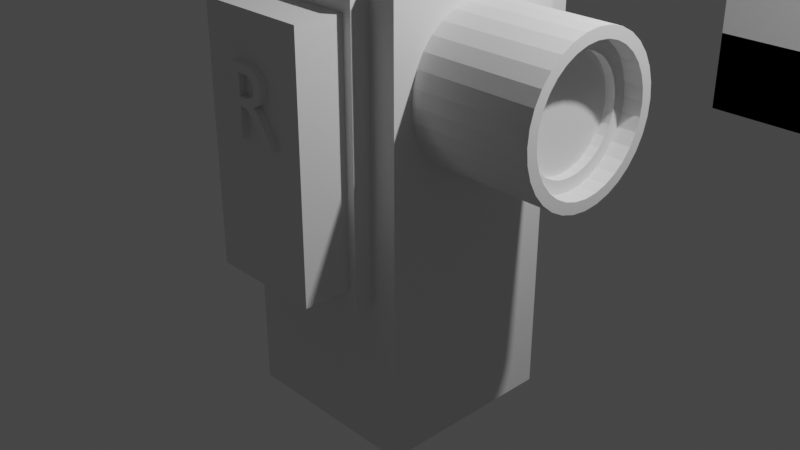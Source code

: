 # Source: Camara.blend  (saved by Blender 3.1.7; exported with 4.5.12 LTS)
import bpy
from mathutils import Matrix  # noqa: F401  (used for matrix-valued properties, if any)

bpy.ops.wm.read_factory_settings(use_empty=True)
scene = bpy.context.scene
scene.name = 'Scene'

# ---- collections
col_collection = bpy.data.collections.new('Collection'); scene.collection.children.link(col_collection)

# ---- world
world_world = bpy.data.worlds.new('World'); scene.world = world_world
world_world.use_nodes = True; world_world.node_tree.nodes.clear()
_N = world_world.node_tree.nodes; _L = world_world.node_tree.links
n0 = _N.new('ShaderNodeOutputWorld'); n0.name = 'World Output'; n0.location = (300, 300)
n1 = _N.new('ShaderNodeBackground'); n1.name = 'Background'; n1.location = (10, 300)
n1.inputs[0].default_value = (0.05088, 0.05088, 0.05088, 1.0)
_L.new(n1.outputs[0], n0.inputs[0])
n0.is_active_output = True
world_world.color = (0.05088, 0.05088, 0.05088)
world_world.use_sun_shadow = False
world_world.sun_shadow_jitter_overblur = 0.0

# ---- cameras
cam_camera = bpy.data.cameras.new('Camera')
cam_camera.clip_end = 100.0
cam_camera.ortho_scale = 7.314

# ---- lights
light_light = bpy.data.lights.new('Light', 'POINT')
light_light.transmission_factor = 0.0
light_light.energy = 1000.0
light_light.shadow_soft_size = 0.1
light_light.shadow_maximum_resolution = 0.006
light_light.use_absolute_resolution = True

# ---- meshes
me_cylinder = bpy.data.meshes.new('Cylinder')
me_cylinder.from_pydata([(0.0, 1.0, -1.0), (0.0, 1.0, 1.0), (0.1951, 0.9808, -1.0), (0.1951, 0.9808, 1.0), (0.3827, 0.9239, -1.0), (0.3827, 0.9239, 1.0), (0.5556, 0.8315, -1.0), (0.5556, 0.8315, 1.0), (0.7071, 0.7071, -1.0), (0.7071, 0.7071, 1.0), (0.8315, 0.5556, -1.0), (0.8315, 0.5556, 1.0), (0.9239, 0.3827, -1.0), (0.9239, 0.3827, 1.0), (0.9808, 0.1951, -1.0), (0.9808, 0.1951, 1.0), (1.0, -4.371e-08, -1.0), (1.0, -4.371e-08, 1.0), (0.9808, -0.1951, -1.0), (0.9808, -0.1951, 1.0), (0.9239, -0.3827, -1.0), (0.9239, -0.3827, 1.0), (0.8315, -0.5556, -1.0), (0.8315, -0.5556, 1.0), (0.7071, -0.7071, -1.0), (0.7071, -0.7071, 1.0), (0.5556, -0.8315, -1.0), (0.5556, -0.8315, 1.0), (0.3827, -0.9239, -1.0), (0.3827, -0.9239, 1.0), (0.1951, -0.9808, -1.0), (0.1951, -0.9808, 1.0), (-8.742e-08, -1.0, -1.0), (-8.742e-08, -1.0, 1.0), (-0.1951, -0.9808, -1.0), (-0.1951, -0.9808, 1.0), (-0.3827, -0.9239, -1.0), (-0.3827, -0.9239, 1.0), (-0.5556, -0.8315, -1.0), (-0.5556, -0.8315, 1.0), (-0.7071, -0.7071, -1.0), (-0.7071, -0.7071, 1.0), (-0.8315, -0.5556, -1.0), (-0.8315, -0.5556, 1.0), (-0.9239, -0.3827, -1.0), (-0.9239, -0.3827, 1.0), (-0.9808, -0.1951, -1.0), (-0.9808, -0.1951, 1.0), (-1.0, 1.192e-08, -1.0), (-1.0, 1.192e-08, 1.0), (-0.9808, 0.1951, -1.0), (-0.9808, 0.1951, 1.0), (-0.9239, 0.3827, -1.0), (-0.9239, 0.3827, 1.0), (-0.8315, 0.5556, -1.0), (-0.8315, 0.5556, 1.0), (-0.7071, 0.7071, -1.0), (-0.7071, 0.7071, 1.0), (-0.5556, 0.8315, -1.0), (-0.5556, 0.8315, 1.0), (-0.3827, 0.9239, -1.0), (-0.3827, 0.9239, 1.0), (-0.1951, 0.9808, -1.0), (-0.1951, 0.9808, 1.0), (8.111, -5.0, 0.0782), (-3.002, -3.887, 0.0782), (8.111, 5.0, 0.0782), (-3.002, 3.887, 0.0782), (8.111, -5.0, 20.08), (-1.889, -5.0, 20.08), (8.111, 5.0, 20.08), (-1.889, 5.0, 20.08), (-10.67, -3.887, 0.0782), (-10.67, 3.887, 0.0782), (-11.78, 5.0, 20.08), (-11.78, -5.0, 20.08), (-1.889, -5.0, 0.0782), (-1.889, 5.0, 0.0782), (-11.78, -5.0, 0.0782), (-11.78, 5.0, 0.0782), (2.216, 5.0, 0.0782), (2.216, -5.0, 0.0782), (2.216, 5.0, 20.08), (2.216, -5.0, 20.08), (-3.002, -3.887, 0.5837), (-3.002, 3.887, 0.5837), (-10.67, -3.887, 0.5837), (-10.67, 3.887, 0.5837), (-3.002, -3.887, 1.624), (-3.002, 3.887, 1.624), (-10.67, -3.887, 1.624), (-10.67, 3.887, 1.624), (-6.222, 3.5, 20.31), (-6.309, 2.973, 30.31), (-5.539, 3.433, 20.34), (-5.729, 2.916, 30.33), (-4.883, 3.234, 20.36), (-5.172, 2.747, 30.35), (-4.278, 2.91, 20.38), (-4.658, 2.472, 30.37), (-3.747, 2.475, 20.4), (-4.207, 2.102, 30.38), (-3.312, 1.944, 20.41), (-3.838, 1.652, 30.4), (-2.989, 1.339, 20.42), (-3.563, 1.138, 30.41), (-2.79, 0.6828, 20.43), (-3.394, 0.58, 30.41), (-2.722, -1.53e-07, 20.43), (-3.337, -1.372e-07, 30.41), (-2.79, -0.6828, 20.43), (-3.394, -0.58, 30.41), (-2.989, -1.339, 20.42), (-3.563, -1.138, 30.41), (-3.312, -1.944, 20.41), (-3.838, -1.652, 30.4), (-3.747, -2.475, 20.4), (-4.207, -2.102, 30.38), (-4.278, -2.91, 20.38), (-4.658, -2.472, 30.37), (-4.883, -3.234, 20.36), (-5.172, -2.747, 30.35), (-5.539, -3.433, 20.34), (-5.729, -2.916, 30.33), (-6.222, -3.5, 20.31), (-6.309, -2.973, 30.31), (-6.904, -3.433, 20.29), (-6.889, -2.916, 30.29), (-7.561, -3.234, 20.27), (-7.447, -2.747, 30.27), (-8.166, -2.91, 20.24), (-7.96, -2.472, 30.25), (-8.696, -2.475, 20.23), (-8.411, -2.102, 30.24), (-9.131, -1.944, 20.21), (-8.781, -1.652, 30.22), (-9.455, -1.339, 20.2), (-9.055, -1.138, 30.21), (-9.654, -0.6828, 20.19), (-9.224, -0.58, 30.21), (-9.721, 4.174e-08, 20.19), (-9.281, 4.174e-08, 30.21), (-9.654, 0.6828, 20.19), (-9.224, 0.58, 30.21), (-9.455, 1.339, 20.2), (-9.055, 1.138, 30.21), (-9.131, 1.944, 20.21), (-8.781, 1.652, 30.22), (-8.696, 2.475, 20.23), (-8.411, 2.102, 30.24), (-8.166, 2.91, 20.24), (-7.96, 2.472, 30.25), (-7.561, 3.234, 20.27), (-7.447, 2.747, 30.27), (-6.904, 3.433, 20.29), (-6.889, 2.916, 30.29), (-5.626, 3.433, 30.33), (-6.309, 3.5, 30.31), (-4.97, 3.234, 30.36), (-4.365, 2.91, 30.38), (-3.835, 2.475, 30.4), (-3.399, 1.944, 30.41), (-3.076, 1.339, 30.42), (-2.877, 0.6828, 30.43), (-2.81, -1.53e-07, 30.43), (-2.877, -0.6828, 30.43), (-3.076, -1.339, 30.42), (-3.399, -1.944, 30.41), (-3.835, -2.475, 30.4), (-4.365, -2.91, 30.38), (-4.97, -3.234, 30.36), (-5.626, -3.433, 30.33), (-6.309, -3.5, 30.31), (-6.992, -3.433, 30.29), (-7.648, -3.234, 30.26), (-8.253, -2.91, 30.24), (-8.784, -2.475, 30.22), (-9.219, -1.944, 30.21), (-9.542, -1.339, 30.2), (-9.741, -0.6828, 30.19), (-9.809, 4.174e-08, 30.19), (-9.741, 0.6828, 30.19), (-9.542, 1.339, 30.2), (-9.219, 1.944, 30.21), (-8.784, 2.475, 30.22), (-8.253, 2.91, 30.24), (-7.648, 3.234, 30.26), (-6.992, 3.433, 30.29), (-5.718, 2.916, 29.07), (-6.298, 2.973, 29.05), (-5.161, 2.747, 29.09), (-4.647, 2.472, 29.11), (-4.196, 2.102, 29.13), (-3.827, 1.652, 29.14), (-3.552, 1.138, 29.15), (-3.383, 0.58, 29.15), (-3.326, -1.372e-07, 29.16), (-3.383, -0.58, 29.15), (-3.552, -1.138, 29.15), (-3.827, -1.652, 29.14), (-4.196, -2.102, 29.13), (-4.647, -2.472, 29.11), (-5.161, -2.747, 29.09), (-5.718, -2.916, 29.07), (-6.298, -2.973, 29.05), (-6.878, -2.916, 29.03), (-7.436, -2.747, 29.01), (-7.949, -2.472, 29.0), (-8.4, -2.102, 28.98), (-8.77, -1.652, 28.97), (-9.044, -1.138, 28.96), (-9.213, -0.58, 28.95), (-9.27, 4.174e-08, 28.95), (-9.213, 0.58, 28.95), (-9.044, 1.138, 28.96), (-8.77, 1.652, 28.97), (-8.4, 2.102, 28.98), (-7.949, 2.472, 29.0), (-7.436, 2.747, 29.01), (-6.878, 2.916, 29.03)], [], [(0, 1, 3, 2), (2, 3, 5, 4), (4, 5, 7, 6), (6, 7, 9, 8), (8, 9, 11, 10), (10, 11, 13, 12), (12, 13, 15, 14), (14, 15, 17, 16), (16, 17, 19, 18), (18, 19, 21, 20), (20, 21, 23, 22), (22, 23, 25, 24), (24, 25, 27, 26), (26, 27, 29, 28), (28, 29, 31, 30), (30, 31, 33, 32), (32, 33, 35, 34), (34, 35, 37, 36), (36, 37, 39, 38), (38, 39, 41, 40), (40, 41, 43, 42), (42, 43, 45, 44), (44, 45, 47, 46), (46, 47, 49, 48), (48, 49, 51, 50), (50, 51, 53, 52), (52, 53, 55, 54), (54, 55, 57, 56), (56, 57, 59, 58), (58, 59, 61, 60), (3, 1, 63, 61, 59, 57, 55, 53, 51, 49, 47, 45, 43, 41, 39, 37, 35, 33, 31, 29, 27, 25, 23, 21, 19, 17, 15, 13, 11, 9, 7, 5), (60, 61, 63, 62), (62, 63, 1, 0), (0, 2, 4, 6, 8, 10, 12, 14, 16, 18, 20, 22, 24, 26, 28, 30, 32, 34, 36, 38, 40, 42, 44, 46, 48, 50, 52, 54, 56, 58, 60, 62), (64, 76, 77, 66), (66, 77, 71, 70), (70, 71, 69, 68), (68, 69, 76, 64), (70, 68, 83, 82), (76, 69, 75, 78), (74, 79, 78, 75), (71, 77, 79, 74), (69, 71, 74, 75), (65, 72, 86, 84), (65, 67, 77, 76), (73, 72, 78, 79), (72, 65, 76, 78), (67, 73, 79, 77), (80, 82, 83, 81), (68, 64, 81, 83), (66, 70, 82, 80), (64, 66, 80, 81), (84, 86, 90, 88), (67, 65, 84, 85), (73, 67, 85, 87), (72, 73, 87, 86), (89, 88, 90, 91), (85, 84, 88, 89), (87, 85, 89, 91), (86, 87, 91, 90), (92, 157, 156, 94), (94, 156, 158, 96), (96, 158, 159, 98), (98, 159, 160, 100), (100, 160, 161, 102), (102, 161, 162, 104), (104, 162, 163, 106), (106, 163, 164, 108), (108, 164, 165, 110), (110, 165, 166, 112), (112, 166, 167, 114), (114, 167, 168, 116), (116, 168, 169, 118), (118, 169, 170, 120), (120, 170, 171, 122), (122, 171, 172, 124), (124, 172, 173, 126), (126, 173, 174, 128), (128, 174, 175, 130), (130, 175, 176, 132), (132, 176, 177, 134), (134, 177, 178, 136), (136, 178, 179, 138), (138, 179, 180, 140), (140, 180, 181, 142), (142, 181, 182, 144), (144, 182, 183, 146), (146, 183, 184, 148), (148, 184, 185, 150), (150, 185, 186, 152), (123, 121, 202, 203), (152, 186, 187, 154), (154, 187, 157, 92), (92, 94, 96, 98, 100, 102, 104, 106, 108, 110, 112, 114, 116, 118, 120, 122, 124, 126, 128, 130, 132, 134, 136, 138, 140, 142, 144, 146, 148, 150, 152, 154), (93, 95, 156, 157), (95, 97, 158, 156), (97, 99, 159, 158), (99, 101, 160, 159), (101, 103, 161, 160), (103, 105, 162, 161), (105, 107, 163, 162), (107, 109, 164, 163), (109, 111, 165, 164), (111, 113, 166, 165), (113, 115, 167, 166), (115, 117, 168, 167), (117, 119, 169, 168), (119, 121, 170, 169), (121, 123, 171, 170), (123, 125, 172, 171), (125, 127, 173, 172), (127, 129, 174, 173), (129, 131, 175, 174), (131, 133, 176, 175), (133, 135, 177, 176), (135, 137, 178, 177), (137, 139, 179, 178), (139, 141, 180, 179), (141, 143, 181, 180), (143, 145, 182, 181), (145, 147, 183, 182), (147, 149, 184, 183), (149, 151, 185, 184), (151, 153, 186, 185), (153, 155, 187, 186), (155, 93, 157, 187), (188, 189, 219, 218, 217, 216, 215, 214, 213, 212, 211, 210, 209, 208, 207, 206, 205, 204, 203, 202, 201, 200, 199, 198, 197, 196, 195, 194, 193, 192, 191, 190), (97, 95, 188, 190), (151, 149, 216, 217), (125, 123, 203, 204), (99, 97, 190, 191), (153, 151, 217, 218), (127, 125, 204, 205), (101, 99, 191, 192), (155, 153, 218, 219), (129, 127, 205, 206), (103, 101, 192, 193), (93, 155, 219, 189), (131, 129, 206, 207), (105, 103, 193, 194), (133, 131, 207, 208), (107, 105, 194, 195), (135, 133, 208, 209), (109, 107, 195, 196), (137, 135, 209, 210), (111, 109, 196, 197), (139, 137, 210, 211), (113, 111, 197, 198), (141, 139, 211, 212), (115, 113, 198, 199), (143, 141, 212, 213), (117, 115, 199, 200), (145, 143, 213, 214), (119, 117, 200, 201), (147, 145, 214, 215), (121, 119, 201, 202), (95, 93, 189, 188), (149, 147, 215, 216)])
_uv = me_cylinder.uv_layers.new(name='UVMap')
_uv.uv.foreach_set('vector', [1.0, 0.5, 1.0, 1.0, 0.9688, 1.0, 0.9688, 0.5, 0.9688, 0.5, 0.9688, 1.0, 0.9375, 1.0, 0.9375, 0.5, 0.9375, 0.5, 0.9375, 1.0, 0.9062, 1.0, 0.9062, 0.5, 0.9062, 0.5, 0.9062, 1.0, 0.875, 1.0, 0.875, 0.5, 0.875, 0.5, 0.875, 1.0, 0.8438, 1.0, 0.8438, 0.5, 0.8438, 0.5, 0.8438, 1.0, 0.8125, 1.0, 0.8125, 0.5, 0.8125, 0.5, 0.8125, 1.0, 0.7812, 1.0, 0.7812, 0.5, 0.7812, 0.5, 0.7812, 1.0, 0.75, 1.0, 0.75, 0.5, 0.75, 0.5, 0.75, 1.0, 0.7188, 1.0, 0.7188, 0.5, 0.7188, 0.5, 0.7188, 1.0, 0.6875, 1.0, 0.6875, 0.5, 0.6875, 0.5, 0.6875, 1.0, 0.6562, 1.0, 0.6562, 0.5, 0.6562, 0.5, 0.6562, 1.0, 0.625, 1.0, 0.625, 0.5, 0.625, 0.5, 0.625, 1.0, 0.5938, 1.0, 0.5938, 0.5, 0.5938, 0.5, 0.5938, 1.0, 0.5625, 1.0, 0.5625, 0.5, 0.5625, 0.5, 0.5625, 1.0, 0.5312, 1.0, 0.5312, 0.5, 0.5312, 0.5, 0.5312, 1.0, 0.5, 1.0, 0.5, 0.5, 0.5, 0.5, 0.5, 1.0, 0.4688, 1.0, 0.4688, 0.5, 0.4688, 0.5, 0.4688, 1.0, 0.4375, 1.0, 0.4375, 0.5, 0.4375, 0.5, 0.4375, 1.0, 0.4062, 1.0, 0.4062, 0.5, 0.4062, 0.5, 0.4062, 1.0, 0.375, 1.0, 0.375, 0.5, 0.375, 0.5, 0.375, 1.0, 0.3438, 1.0, 0.3438, 0.5, 0.3438, 0.5, 0.3438, 1.0, 0.3125, 1.0, 0.3125, 0.5, 0.3125, 0.5, 0.3125, 1.0, 0.2812, 1.0, 0.2812, 0.5, 0.2812, 0.5, 0.2812, 1.0, 0.25, 1.0, 0.25, 0.5, 0.25, 0.5, 0.25, 1.0, 0.2188, 1.0, 0.2188, 0.5, 0.2188, 0.5, 0.2188, 1.0, 0.1875, 1.0, 0.1875, 0.5, 0.1875, 0.5, 0.1875, 1.0, 0.1562, 1.0, 0.1562, 0.5, 0.1562, 0.5, 0.1562, 1.0, 0.125, 1.0, 0.125, 0.5, 0.125, 0.5, 0.125, 1.0, 0.09375, 1.0, 0.09375, 0.5, 0.09375, 0.5, 0.09375, 1.0, 0.0625, 1.0, 0.0625, 0.5, 0.2968, 0.4854, 0.25, 0.49, 0.2032, 0.4854, 0.1582, 0.4717, 0.1167, 0.4496, 0.08029, 0.4197, 0.05045, 0.3833, 0.02827, 0.3418, 0.01461, 0.2968, 0.01, 0.25, 0.01461, 0.2032, 0.02827, 0.1582, 0.05045, 0.1167, 0.08029, 0.08029, 0.1167, 0.05045, 0.1582, 0.02827, 0.2032, 0.01461, 0.25, 0.01, 0.2968, 0.01461, 0.3418, 0.02827, 0.3833, 0.05045, 0.4197, 0.08029, 0.4496, 0.1167, 0.4717, 0.1582, 0.4854, 0.2032, 0.49, 0.25, 0.4854, 0.2968, 0.4717, 0.3418, 0.4496, 0.3833, 0.4197, 0.4197, 0.3833, 0.4496, 0.3418, 0.4717, 0.0625, 0.5, 0.0625, 1.0, 0.03125, 1.0, 0.03125, 0.5, 0.03125, 0.5, 0.03125, 1.0, 0.0, 1.0, 0.0, 0.5, 0.75, 0.49, 0.7968, 0.4854, 0.8418, 0.4717, 0.8833, 0.4496, 0.9197, 0.4197, 0.9496, 0.3833, 0.9717, 0.3418, 0.9854, 0.2968, 0.99, 0.25, 0.9854, 0.2032, 0.9717, 0.1582, 0.9496, 0.1167, 0.9197, 0.08029, 0.8833, 0.05045, 0.8418, 0.02827, 0.7968, 0.01461, 0.75, 0.01, 0.7032, 0.01461, 0.6582, 0.02827, 0.6167, 0.05045, 0.5803, 0.08029, 0.5504, 0.1167, 0.5283, 0.1582, 0.5146, 0.2032, 0.51, 0.25, 0.5146, 0.2968, 0.5283, 0.3418, 0.5504, 0.3833, 0.5803, 0.4197, 0.6167, 0.4496, 0.6582, 0.4717, 0.7032, 0.4854, 0.375, 0.0, 0.625, 0.0, 0.625, 0.25, 0.375, 0.25, 0.375, 0.25, 0.625, 0.25, 0.625, 0.5, 0.375, 0.5, 0.375, 0.5, 0.625, 0.5, 0.625, 0.75, 0.375, 0.75, 0.375, 0.75, 0.625, 0.75, 0.625, 1.0, 0.375, 1.0, 0.375, 0.5, 0.375, 0.75, 0.375, 0.75, 0.375, 0.5, 0.625, 1.0, 0.625, 0.75, 0.625, 0.75, 0.625, 1.0, 0.625, 0.5, 0.875, 0.5, 0.875, 0.75, 0.625, 0.75, 0.625, 0.5, 0.625, 0.25, 0.625, 0.25, 0.625, 0.5, 0.625, 0.75, 0.625, 0.5, 0.625, 0.5, 0.625, 0.75, 0.625, 0.02783, 0.625, 0.02783, 0.625, 0.02783, 0.625, 0.02783, 0.625, 0.02783, 0.625, 0.2222, 0.625, 0.25, 0.625, 0.0, 0.625, 0.2222, 0.625, 0.02783, 0.625, 0.0, 0.625, 0.25, 0.625, 0.02783, 0.625, 0.02783, 0.625, 0.0, 0.625, 0.0, 0.625, 0.2222, 0.625, 0.2222, 0.625, 0.25, 0.625, 0.25, 0.125, 0.5, 0.375, 0.5, 0.375, 0.75, 0.125, 0.75, 0.375, 0.75, 0.375, 1.0, 0.375, 1.0, 0.375, 0.75, 0.375, 0.25, 0.375, 0.5, 0.375, 0.5, 0.375, 0.25, 0.375, 0.0, 0.375, 0.25, 0.375, 0.25, 0.375, 0.0, 0.625, 0.02783, 0.625, 0.02783, 0.625, 0.02783, 0.625, 0.02783, 0.625, 0.2222, 0.625, 0.02783, 0.625, 0.02783, 0.625, 0.2222, 0.625, 0.2222, 0.625, 0.2222, 0.625, 0.2222, 0.625, 0.2222, 0.625, 0.02783, 0.625, 0.2222, 0.625, 0.2222, 0.625, 0.02783, 0.625, 0.2222, 0.625, 0.02783, 0.625, 0.02783, 0.625, 0.2222, 0.625, 0.2222, 0.625, 0.02783, 0.625, 0.02783, 0.625, 0.2222, 0.625, 0.2222, 0.625, 0.2222, 0.625, 0.2222, 0.625, 0.2222, 0.625, 0.02783, 0.625, 0.2222, 0.625, 0.2222, 0.625, 0.02783, 1.0, 0.5, 1.0, 1.0, 0.9688, 1.0, 0.9688, 0.5, 0.9688, 0.5, 0.9688, 1.0, 0.9375, 1.0, 0.9375, 0.5, 0.9375, 0.5, 0.9375, 1.0, 0.9062, 1.0, 0.9062, 0.5, 0.9062, 0.5, 0.9062, 1.0, 0.875, 1.0, 0.875, 0.5, 0.875, 0.5, 0.875, 1.0, 0.8438, 1.0, 0.8438, 0.5, 0.8438, 0.5, 0.8438, 1.0, 0.8125, 1.0, 0.8125, 0.5, 0.8125, 0.5, 0.8125, 1.0, 0.7812, 1.0, 0.7812, 0.5, 0.7812, 0.5, 0.7812, 1.0, 0.75, 1.0, 0.75, 0.5, 0.75, 0.5, 0.75, 1.0, 0.7188, 1.0, 0.7188, 0.5, 0.7188, 0.5, 0.7188, 1.0, 0.6875, 1.0, 0.6875, 0.5, 0.6875, 0.5, 0.6875, 1.0, 0.6562, 1.0, 0.6562, 0.5, 0.6562, 0.5, 0.6562, 1.0, 0.625, 1.0, 0.625, 0.5, 0.625, 0.5, 0.625, 1.0, 0.5938, 1.0, 0.5938, 0.5, 0.5938, 0.5, 0.5938, 1.0, 0.5625, 1.0, 0.5625, 0.5, 0.5625, 0.5, 0.5625, 1.0, 0.5312, 1.0, 0.5312, 0.5, 0.5312, 0.5, 0.5312, 1.0, 0.5, 1.0, 0.5, 0.5, 0.5, 0.5, 0.5, 1.0, 0.4688, 1.0, 0.4688, 0.5, 0.4688, 0.5, 0.4688, 1.0, 0.4375, 1.0, 0.4375, 0.5, 0.4375, 0.5, 0.4375, 1.0, 0.4062, 1.0, 0.4062, 0.5, 0.4062, 0.5, 0.4062, 1.0, 0.375, 1.0, 0.375, 0.5, 0.375, 0.5, 0.375, 1.0, 0.3438, 1.0, 0.3438, 0.5, 0.3438, 0.5, 0.3438, 1.0, 0.3125, 1.0, 0.3125, 0.5, 0.3125, 0.5, 0.3125, 1.0, 0.2812, 1.0, 0.2812, 0.5, 0.2812, 0.5, 0.2812, 1.0, 0.25, 1.0, 0.25, 0.5, 0.25, 0.5, 0.25, 1.0, 0.2188, 1.0, 0.2188, 0.5, 0.2188, 0.5, 0.2188, 1.0, 0.1875, 1.0, 0.1875, 0.5, 0.1875, 0.5, 0.1875, 1.0, 0.1562, 1.0, 0.1562, 0.5, 0.1562, 0.5, 0.1562, 1.0, 0.125, 1.0, 0.125, 0.5, 0.125, 0.5, 0.125, 1.0, 0.09375, 1.0, 0.09375, 0.5, 0.09375, 0.5, 0.09375, 1.0, 0.0625, 1.0, 0.0625, 0.5, 0.2898, 0.05006, 0.328, 0.06166, 0.328, 0.06166, 0.2898, 0.05006, 0.0625, 0.5, 0.0625, 1.0, 0.03125, 1.0, 0.03125, 0.5, 0.03125, 0.5, 0.03125, 1.0, 0.0, 1.0, 0.0, 0.5, 0.75, 0.49, 0.7968, 0.4854, 0.8418, 0.4717, 0.8833, 0.4496, 0.9197, 0.4197, 0.9496, 0.3833, 0.9717, 0.3418, 0.9854, 0.2968, 0.99, 0.25, 0.9854, 0.2032, 0.9717, 0.1582, 0.9496, 0.1167, 0.9197, 0.08029, 0.8833, 0.05045, 0.8418, 0.02827, 0.7968, 0.01461, 0.75, 0.01, 0.7032, 0.01461, 0.6582, 0.02827, 0.6167, 0.05045, 0.5803, 0.08029, 0.5504, 0.1167, 0.5283, 0.1582, 0.5146, 0.2032, 0.51, 0.25, 0.5146, 0.2968, 0.5283, 0.3418, 0.5504, 0.3833, 0.5803, 0.4197, 0.6167, 0.4496, 0.6582, 0.4717, 0.7032, 0.4854, 0.25, 0.4539, 0.2898, 0.4499, 0.2968, 0.4854, 0.25, 0.49, 0.2898, 0.4499, 0.328, 0.4383, 0.3418, 0.4717, 0.2968, 0.4854, 0.328, 0.4383, 0.3633, 0.4195, 0.3833, 0.4496, 0.3418, 0.4717, 0.3633, 0.4195, 0.3941, 0.3941, 0.4197, 0.4197, 0.3833, 0.4496, 0.3941, 0.3941, 0.4195, 0.3633, 0.4496, 0.3833, 0.4197, 0.4197, 0.4195, 0.3633, 0.4383, 0.328, 0.4717, 0.3418, 0.4496, 0.3833, 0.4383, 0.328, 0.4499, 0.2898, 0.4854, 0.2968, 0.4717, 0.3418, 0.4499, 0.2898, 0.4539, 0.25, 0.49, 0.25, 0.4854, 0.2968, 0.4539, 0.25, 0.4499, 0.2102, 0.4854, 0.2032, 0.49, 0.25, 0.4499, 0.2102, 0.4383, 0.172, 0.4717, 0.1582, 0.4854, 0.2032, 0.4383, 0.172, 0.4195, 0.1367, 0.4496, 0.1167, 0.4717, 0.1582, 0.4195, 0.1367, 0.3941, 0.1059, 0.4197, 0.08029, 0.4496, 0.1167, 0.3941, 0.1059, 0.3633, 0.0805, 0.3833, 0.05045, 0.4197, 0.08029, 0.3633, 0.0805, 0.328, 0.06166, 0.3418, 0.02827, 0.3833, 0.05045, 0.328, 0.06166, 0.2898, 0.05006, 0.2968, 0.01461, 0.3418, 0.02827, 0.2898, 0.05006, 0.25, 0.04615, 0.25, 0.01, 0.2968, 0.01461, 0.25, 0.04615, 0.2102, 0.05006, 0.2032, 0.01461, 0.25, 0.01, 0.2102, 0.05006, 0.172, 0.06166, 0.1582, 0.02827, 0.2032, 0.01461, 0.172, 0.06166, 0.1367, 0.0805, 0.1167, 0.05045, 0.1582, 0.02827, 0.1367, 0.0805, 0.1059, 0.1059, 0.08029, 0.08029, 0.1167, 0.05045, 0.1059, 0.1059, 0.0805, 0.1367, 0.05045, 0.1167, 0.08029, 0.08029, 0.0805, 0.1367, 0.06166, 0.172, 0.02827, 0.1582, 0.05045, 0.1167, 0.06166, 0.172, 0.05006, 0.2102, 0.01461, 0.2032, 0.02827, 0.1582, 0.05006, 0.2102, 0.04615, 0.25, 0.01, 0.25, 0.01461, 0.2032, 0.04615, 0.25, 0.05006, 0.2898, 0.01461, 0.2968, 0.01, 0.25, 0.05006, 0.2898, 0.06166, 0.328, 0.02827, 0.3418, 0.01461, 0.2968, 0.06166, 0.328, 0.0805, 0.3633, 0.05045, 0.3833, 0.02827, 0.3418, 0.0805, 0.3633, 0.1059, 0.3941, 0.08029, 0.4197, 0.05045, 0.3833, 0.1059, 0.3941, 0.1367, 0.4195, 0.1167, 0.4496, 0.08029, 0.4197, 0.1367, 0.4195, 0.172, 0.4383, 0.1582, 0.4717, 0.1167, 0.4496, 0.172, 0.4383, 0.2102, 0.4499, 0.2032, 0.4854, 0.1582, 0.4717, 0.2102, 0.4499, 0.25, 0.4539, 0.25, 0.49, 0.2032, 0.4854, 0.2898, 0.4499, 0.25, 0.4539, 0.2102, 0.4499, 0.172, 0.4383, 0.1367, 0.4195, 0.1059, 0.3941, 0.0805, 0.3633, 0.06166, 0.328, 0.05006, 0.2898, 0.04615, 0.25, 0.05006, 0.2102, 0.06166, 0.172, 0.0805, 0.1367, 0.1059, 0.1059, 0.1367, 0.0805, 0.172, 0.06166, 0.2102, 0.05006, 0.25, 0.04615, 0.2898, 0.05006, 0.328, 0.06166, 0.3633, 0.0805, 0.3941, 0.1059, 0.4195, 0.1367, 0.4383, 0.172, 0.4499, 0.2102, 0.4539, 0.25, 0.4499, 0.2898, 0.4383, 0.328, 0.4195, 0.3633, 0.3941, 0.3941, 0.3633, 0.4195, 0.328, 0.4383, 0.328, 0.4383, 0.2898, 0.4499, 0.2898, 0.4499, 0.328, 0.4383, 0.1367, 0.4195, 0.1059, 0.3941, 0.1059, 0.3941, 0.1367, 0.4195, 0.25, 0.04615, 0.2898, 0.05006, 0.2898, 0.05006, 0.25, 0.04615, 0.3633, 0.4195, 0.328, 0.4383, 0.328, 0.4383, 0.3633, 0.4195, 0.172, 0.4383, 0.1367, 0.4195, 0.1367, 0.4195, 0.172, 0.4383, 0.2102, 0.05006, 0.25, 0.04615, 0.25, 0.04615, 0.2102, 0.05006, 0.3941, 0.3941, 0.3633, 0.4195, 0.3633, 0.4195, 0.3941, 0.3941, 0.2102, 0.4499, 0.172, 0.4383, 0.172, 0.4383, 0.2102, 0.4499, 0.172, 0.06166, 0.2102, 0.05006, 0.2102, 0.05006, 0.172, 0.06166, 0.4195, 0.3633, 0.3941, 0.3941, 0.3941, 0.3941, 0.4195, 0.3633, 0.25, 0.4539, 0.2102, 0.4499, 0.2102, 0.4499, 0.25, 0.4539, 0.1367, 0.0805, 0.172, 0.06166, 0.172, 0.06166, 0.1367, 0.0805, 0.4383, 0.328, 0.4195, 0.3633, 0.4195, 0.3633, 0.4383, 0.328, 0.1059, 0.1059, 0.1367, 0.0805, 0.1367, 0.0805, 0.1059, 0.1059, 0.4499, 0.2898, 0.4383, 0.328, 0.4383, 0.328, 0.4499, 0.2898, 0.0805, 0.1367, 0.1059, 0.1059, 0.1059, 0.1059, 0.0805, 0.1367, 0.4539, 0.25, 0.4499, 0.2898, 0.4499, 0.2898, 0.4539, 0.25, 0.06166, 0.172, 0.0805, 0.1367, 0.0805, 0.1367, 0.06166, 0.172, 0.4499, 0.2102, 0.4539, 0.25, 0.4539, 0.25, 0.4499, 0.2102, 0.05006, 0.2102, 0.06166, 0.172, 0.06166, 0.172, 0.05006, 0.2102, 0.4383, 0.172, 0.4499, 0.2102, 0.4499, 0.2102, 0.4383, 0.172, 0.04615, 0.25, 0.05006, 0.2102, 0.05006, 0.2102, 0.04615, 0.25, 0.4195, 0.1367, 0.4383, 0.172, 0.4383, 0.172, 0.4195, 0.1367, 0.05006, 0.2898, 0.04615, 0.25, 0.04615, 0.25, 0.05006, 0.2898, 0.3941, 0.1059, 0.4195, 0.1367, 0.4195, 0.1367, 0.3941, 0.1059, 0.06166, 0.328, 0.05006, 0.2898, 0.05006, 0.2898, 0.06166, 0.328, 0.3633, 0.0805, 0.3941, 0.1059, 0.3941, 0.1059, 0.3633, 0.0805, 0.0805, 0.3633, 0.06166, 0.328, 0.06166, 0.328, 0.0805, 0.3633, 0.328, 0.06166, 0.3633, 0.0805, 0.3633, 0.0805, 0.328, 0.06166, 0.2898, 0.4499, 0.25, 0.4539, 0.25, 0.4539, 0.2898, 0.4499, 0.1059, 0.3941, 0.0805, 0.3633, 0.0805, 0.3633, 0.1059, 0.3941])
me_cylinder.update()
me_cube_003 = bpy.data.meshes.new('Cube.003')
me_cube_003.from_pydata([(-1.0, -1.0, -1.0), (-1.0, -1.0, 1.0), (-1.0, 1.0, -1.0), (-1.0, 1.0, 1.0), (1.0, -1.0, -1.0), (1.0, -1.0, 1.0), (1.0, 1.0, -1.0), (1.0, 1.0, 1.0), (-1.0, -1.0, 2.813), (-1.0, 1.0, 2.813), (1.0, 1.0, 2.813), (1.0, -1.0, 2.813), (-1.0, 1.0, -1.919), (-1.0, -1.0, -1.919), (1.0, 1.0, -1.919), (1.0, -1.0, -1.919), (-0.9809, 1.0, 1.0), (-0.9809, -1.0, 1.0), (-0.9809, -1.0, 2.813), (-0.9809, 1.0, 2.813), (-0.9809, 0.8709, 1.129), (-0.9809, -0.8709, 1.129), (-0.9809, -0.8709, 2.684), (-0.9809, 0.8709, 2.684), (-0.6047, -0.8709, 1.129), (-0.6047, 0.8709, 1.129), (-0.6047, 0.8709, 2.684), (-0.6047, -0.8709, 2.684), (-0.8547, -0.8709, 1.129), (-0.8547, 0.8709, 1.129), (-0.8547, 0.8709, 2.684), (-0.8547, -0.8709, 2.684)], [], [(0, 1, 3, 2), (2, 3, 7, 6), (6, 7, 5, 4), (4, 5, 1, 0), (4, 0, 13, 15), (21, 22, 27, 24), (10, 9, 8, 11), (1, 5, 11, 8), (7, 3, 9, 10), (5, 7, 10, 11), (12, 14, 15, 13), (2, 6, 14, 12), (0, 2, 12, 13), (6, 4, 15, 14), (3, 1, 17, 16), (1, 8, 18, 17), (8, 9, 19, 18), (9, 3, 16, 19), (16, 17, 21, 20), (17, 18, 22, 21), (18, 19, 23, 22), (19, 16, 20, 23), (24, 27, 31, 28), (20, 21, 24, 25), (22, 23, 26, 27), (23, 20, 25, 26), (29, 28, 31, 30), (25, 24, 28, 29), (27, 26, 30, 31), (26, 25, 29, 30)])
_uv = me_cube_003.uv_layers.new(name='UVMap')
_uv.uv.foreach_set('vector', [0.375, 0.0, 0.625, 0.0, 0.625, 0.25, 0.375, 0.25, 0.375, 0.25, 0.625, 0.25, 0.625, 0.5, 0.375, 0.5, 0.375, 0.5, 0.625, 0.5, 0.625, 0.75, 0.375, 0.75, 0.375, 0.75, 0.625, 0.75, 0.625, 1.0, 0.375, 1.0, 0.375, 0.75, 0.375, 1.0, 0.375, 1.0, 0.375, 0.75, 0.625, 0.01614, 0.625, 0.01614, 0.625, 0.01614, 0.625, 0.01614, 0.625, 0.5, 0.875, 0.5, 0.875, 0.75, 0.625, 0.75, 0.625, 1.0, 0.625, 0.75, 0.625, 0.75, 0.625, 1.0, 0.625, 0.5, 0.625, 0.25, 0.625, 0.25, 0.625, 0.5, 0.625, 0.75, 0.625, 0.5, 0.625, 0.5, 0.625, 0.75, 0.125, 0.5, 0.375, 0.5, 0.375, 0.75, 0.125, 0.75, 0.375, 0.25, 0.375, 0.5, 0.375, 0.5, 0.375, 0.25, 0.375, 0.0, 0.375, 0.25, 0.375, 0.25, 0.375, 0.0, 0.375, 0.5, 0.375, 0.75, 0.375, 0.75, 0.375, 0.5, 0.625, 0.25, 0.625, 0.0, 0.625, 0.0, 0.625, 0.25, 0.625, 0.0, 0.625, 0.0, 0.625, 0.0, 0.625, 0.0, 0.625, 0.0, 0.625, 0.25, 0.625, 0.25, 0.625, 0.0, 0.625, 0.25, 0.625, 0.25, 0.625, 0.25, 0.625, 0.25, 0.625, 0.25, 0.625, 0.0, 0.625, 0.01614, 0.625, 0.2339, 0.625, 0.0, 0.625, 0.0, 0.625, 0.01614, 0.625, 0.01614, 0.625, 0.0, 0.625, 0.25, 0.625, 0.2339, 0.625, 0.01614, 0.625, 0.25, 0.625, 0.25, 0.625, 0.2339, 0.625, 0.2339, 0.625, 0.01614, 0.625, 0.01614, 0.625, 0.01614, 0.625, 0.01614, 0.625, 0.2339, 0.625, 0.01614, 0.625, 0.01614, 0.625, 0.2339, 0.625, 0.01614, 0.625, 0.2339, 0.625, 0.2339, 0.625, 0.01614, 0.625, 0.2339, 0.625, 0.2339, 0.625, 0.2339, 0.625, 0.2339, 0.625, 0.2339, 0.625, 0.01614, 0.625, 0.01614, 0.625, 0.2339, 0.625, 0.2339, 0.625, 0.01614, 0.625, 0.01614, 0.625, 0.2339, 0.625, 0.01614, 0.625, 0.2339, 0.625, 0.2339, 0.625, 0.01614, 0.625, 0.2339, 0.625, 0.2339, 0.625, 0.2339, 0.625, 0.2339])
me_cube_003.update()
me_cylinder_003 = bpy.data.meshes.new('Cylinder.003')
me_cylinder_003.from_pydata([(-1.853e-07, 1.0, 7.48), (-1.661e-07, 1.0, 8.598), (0.1951, 0.9808, 7.48), (0.1951, 0.9808, 8.598), (0.3827, 0.9239, 7.48), (0.3827, 0.9239, 8.598), (0.5556, 0.8315, 7.48), (0.5556, 0.8315, 8.598), (0.7071, 0.7071, 7.48), (0.7071, 0.7071, 8.598), (0.8315, 0.5556, 7.48), (0.8315, 0.5556, 8.598), (0.9239, 0.3827, 7.48), (0.9239, 0.3827, 8.598), (0.9808, 0.1951, 7.48), (0.9808, 0.1951, 8.598), (1.0, -4.371e-08, 7.48), (1.0, -4.371e-08, 8.598), (0.9808, -0.1951, 7.48), (0.9808, -0.1951, 8.598), (0.9239, -0.3827, 7.48), (0.9239, -0.3827, 8.598), (0.8315, -0.5556, 7.48), (0.8315, -0.5556, 8.598), (0.7071, -0.7071, 7.48), (0.7071, -0.7071, 8.598), (0.5556, -0.8315, 7.48), (0.5556, -0.8315, 8.598), (0.3827, -0.9239, 7.48), (0.3827, -0.9239, 8.598), (0.1951, -0.9808, 7.48), (0.1951, -0.9808, 8.598), (-2.728e-07, -1.0, 7.48), (-2.535e-07, -1.0, 8.598), (-0.1951, -0.9808, 7.48), (-0.1951, -0.9808, 8.598), (-0.3827, -0.9239, 7.48), (-0.3827, -0.9239, 8.598), (-0.5556, -0.8315, 7.48), (-0.5556, -0.8315, 8.598), (-0.7071, -0.7071, 7.48), (-0.7071, -0.7071, 8.598), (-0.8315, -0.5556, 7.48), (-0.8315, -0.5556, 8.598), (-0.9239, -0.3827, 7.48), (-0.9239, -0.3827, 8.598), (-0.9808, -0.1951, 7.48), (-0.9808, -0.1951, 8.598), (-1.0, 1.192e-08, 7.48), (-1.0, 1.192e-08, 8.598), (-0.9808, 0.1951, 7.48), (-0.9808, 0.1951, 8.598), (-0.9239, 0.3827, 7.48), (-0.9239, 0.3827, 8.598), (-0.8315, 0.5556, 7.48), (-0.8315, 0.5556, 8.598), (-0.7071, 0.7071, 7.48), (-0.7071, 0.7071, 8.598), (-0.5556, 0.8315, 7.48), (-0.5556, 0.8315, 8.598), (-0.3827, 0.9239, 7.48), (-0.3827, 0.9239, 8.598), (-0.1951, 0.9808, 7.48), (-0.1951, 0.9808, 8.598), (-1.853e-07, 1.0, 7.48), (0.1951, 0.9808, 7.48), (0.1951, 0.9808, 8.598), (-1.661e-07, 1.0, 8.598), (0.3827, 0.9239, 7.48), (0.3827, 0.9239, 8.598), (0.5556, 0.8315, 7.48), (0.5556, 0.8315, 8.598), (0.7071, 0.7071, 7.48), (0.7071, 0.7071, 8.598), (0.8315, 0.5556, 7.48), (0.8315, 0.5556, 8.598), (0.9239, 0.3827, 7.48), (0.9239, 0.3827, 8.598), (0.9808, 0.1951, 7.48), (0.9808, 0.1951, 8.598), (1.0, -4.371e-08, 7.48), (1.0, -4.371e-08, 8.598), (0.9808, -0.1951, 7.48), (0.9808, -0.1951, 8.598), (0.9239, -0.3827, 7.48), (0.9239, -0.3827, 8.598), (0.8315, -0.5556, 7.48), (0.8315, -0.5556, 8.598), (0.7071, -0.7071, 7.48), (0.7071, -0.7071, 8.598), (0.5556, -0.8315, 7.48), (0.5556, -0.8315, 8.598), (0.3827, -0.9239, 7.48), (0.3827, -0.9239, 8.598), (0.1951, -0.9808, 7.48), (0.1951, -0.9808, 8.598), (-2.728e-07, -1.0, 7.48), (-2.535e-07, -1.0, 8.598), (-0.1951, -0.9808, 7.48), (-0.1951, -0.9808, 8.598), (-0.3827, -0.9239, 7.48), (-0.3827, -0.9239, 8.598), (-0.5556, -0.8315, 7.48), (-0.5556, -0.8315, 8.598), (-0.7071, -0.7071, 7.48), (-0.7071, -0.7071, 8.598), (-0.8315, -0.5556, 7.48), (-0.8315, -0.5556, 8.598), (-0.9239, -0.3827, 7.48), (-0.9239, -0.3827, 8.598), (-0.9808, -0.1951, 7.48), (-0.9808, -0.1951, 8.598), (-1.0, 1.192e-08, 7.48), (-1.0, 1.192e-08, 8.598), (-0.9808, 0.1951, 7.48), (-0.9808, 0.1951, 8.598), (-0.9239, 0.3827, 7.48), (-0.9239, 0.3827, 8.598), (-0.8315, 0.5556, 7.48), (-0.8315, 0.5556, 8.598), (-0.7071, 0.7071, 7.48), (-0.7071, 0.7071, 8.598), (-0.5556, 0.8315, 7.48), (-0.5556, 0.8315, 8.598), (-0.3827, 0.9239, 7.48), (-0.3827, 0.9239, 8.598), (-0.1951, 0.9808, 7.48), (-0.1951, 0.9808, 8.598), (-2.306e-07, 0.6443, 7.48), (0.1257, 0.6319, 7.48), (0.2466, 0.5953, 7.48), (0.358, 0.5357, 7.48), (0.4556, 0.4556, 7.48), (0.5357, 0.358, 7.48), (0.5953, 0.2466, 7.48), (0.6319, 0.1257, 7.48), (0.6443, -3.306e-08, 7.48), (0.6319, -0.1257, 7.48), (0.5953, -0.2466, 7.48), (0.5357, -0.358, 7.48), (0.4556, -0.4556, 7.48), (0.358, -0.5357, 7.48), (0.2466, -0.5953, 7.48), (0.1257, -0.6319, 7.48), (-2.515e-07, -0.6443, 7.48), (-0.1257, -0.6319, 7.48), (-0.2466, -0.5953, 7.48), (-0.358, -0.5357, 7.48), (-0.4556, -0.4556, 7.48), (-0.5357, -0.358, 7.48), (-0.5953, -0.2466, 7.48), (-0.6319, -0.1257, 7.48), (-0.6443, 1.192e-08, 7.48), (-0.6319, 0.1257, 7.48), (-0.5953, 0.2466, 7.48), (-0.5357, 0.358, 7.48), (-0.4556, 0.4556, 7.48), (-0.358, 0.5357, 7.48), (-0.2466, 0.5953, 7.48), (-0.1257, 0.6319, 7.48), (-2.556e-07, 0.6443, 8.567), (0.1257, 0.6319, 8.567), (-0.1257, 0.6319, 8.567), (0.2466, 0.5953, 8.567), (0.358, 0.5357, 8.567), (0.4556, 0.4556, 8.567), (0.5357, 0.358, 8.567), (0.5953, 0.2466, 8.567), (0.6319, 0.1257, 8.567), (0.6443, -3.306e-08, 8.567), (0.6319, -0.1257, 8.567), (0.5953, -0.2466, 8.567), (0.5357, -0.358, 8.567), (0.4556, -0.4556, 8.567), (0.358, -0.5357, 8.567), (0.2466, -0.5953, 8.567), (0.1257, -0.6319, 8.567), (-2.765e-07, -0.6443, 8.567), (-0.1257, -0.6319, 8.567), (-0.2466, -0.5953, 8.567), (-0.358, -0.5357, 8.567), (-0.4556, -0.4556, 8.567), (-0.5357, -0.358, 8.567), (-0.5953, -0.2466, 8.567), (-0.6319, -0.1257, 8.567), (-0.6443, 1.192e-08, 8.567), (-0.6319, 0.1257, 8.567), (-0.5953, 0.2466, 8.567), (-0.5357, 0.358, 8.567), (-0.4556, 0.4556, 8.567), (-0.358, 0.5357, 8.567), (-0.2466, 0.5953, 8.567), (-1.038e-07, 1.0, 8.222), (0.1951, 0.9808, 8.222), (0.3827, 0.9239, 8.222), (0.5556, 0.8315, 8.222), (0.7071, 0.7071, 8.222), (0.8315, 0.5556, 8.222), (0.9239, 0.3827, 8.222), (0.9808, 0.1951, 8.222), (1.0, -4.371e-08, 8.222), (0.9808, -0.1951, 8.222), (0.9239, -0.3827, 8.222), (0.8315, -0.5556, 8.222), (0.7071, -0.7071, 8.222), (0.5556, -0.8315, 8.222), (0.3827, -0.9239, 8.222), (0.1951, -0.9808, 8.222), (-1.913e-07, -1.0, 8.222), (-0.1951, -0.9808, 8.222), (-0.3827, -0.9239, 8.222), (-0.5556, -0.8315, 8.222), (-0.7071, -0.7071, 8.222), (-0.8315, -0.5556, 8.222), (-0.9239, -0.3827, 8.222), (-0.9808, -0.1951, 8.222), (-1.0, 1.192e-08, 8.222), (-0.9808, 0.1951, 8.222), (-0.9239, 0.3827, 8.222), (-0.8315, 0.5556, 8.222), (-0.7071, 0.7071, 8.222), (-0.5556, 0.8315, 8.222), (-0.3827, 0.9239, 8.222), (-0.1951, 0.9808, 8.222)], [], [(0, 2, 3, 1), (2, 4, 5, 3), (4, 6, 7, 5), (6, 8, 9, 7), (8, 10, 11, 9), (10, 12, 13, 11), (12, 14, 15, 13), (14, 16, 17, 15), (16, 18, 19, 17), (18, 20, 21, 19), (20, 22, 23, 21), (22, 24, 25, 23), (24, 26, 27, 25), (26, 28, 29, 27), (28, 30, 31, 29), (30, 32, 33, 31), (32, 34, 35, 33), (34, 36, 37, 35), (36, 38, 39, 37), (38, 40, 41, 39), (40, 42, 43, 41), (42, 44, 45, 43), (44, 46, 47, 45), (46, 48, 49, 47), (48, 50, 51, 49), (50, 52, 53, 51), (52, 54, 55, 53), (54, 56, 57, 55), (56, 58, 59, 57), (58, 60, 61, 59), (3, 5, 7, 9, 11, 13, 15, 17, 19, 21, 23, 25, 27, 29, 31, 33, 35, 37, 39, 41, 43, 45, 47, 49, 51, 53, 55, 57, 59, 61, 63, 1), (60, 62, 63, 61), (62, 0, 1, 63), (18, 16, 200, 201), (64, 67, 66, 65), (65, 66, 69, 68), (68, 69, 71, 70), (70, 71, 73, 72), (72, 73, 75, 74), (74, 75, 77, 76), (76, 77, 79, 78), (78, 79, 81, 80), (80, 81, 83, 82), (82, 83, 85, 84), (84, 85, 87, 86), (86, 87, 89, 88), (88, 89, 91, 90), (90, 91, 93, 92), (92, 93, 95, 94), (94, 95, 97, 96), (96, 97, 99, 98), (98, 99, 101, 100), (100, 101, 103, 102), (102, 103, 105, 104), (104, 105, 107, 106), (106, 107, 109, 108), (108, 109, 111, 110), (110, 111, 113, 112), (112, 113, 115, 114), (114, 115, 117, 116), (116, 117, 119, 118), (118, 119, 121, 120), (120, 121, 123, 122), (122, 123, 125, 124), (66, 67, 127, 125, 123, 121, 119, 117, 115, 113, 111, 109, 107, 105, 103, 101, 99, 97, 95, 93, 91, 89, 87, 85, 83, 81, 79, 77, 75, 73, 71, 69), (124, 125, 127, 126), (126, 127, 67, 64), (149, 150, 183, 182), (64, 65, 129, 128), (65, 68, 130, 129), (68, 70, 131, 130), (70, 72, 132, 131), (72, 74, 133, 132), (74, 76, 134, 133), (76, 78, 135, 134), (78, 80, 136, 135), (80, 82, 137, 136), (82, 84, 138, 137), (84, 86, 139, 138), (86, 88, 140, 139), (88, 90, 141, 140), (90, 92, 142, 141), (92, 94, 143, 142), (94, 96, 144, 143), (96, 98, 145, 144), (98, 100, 146, 145), (100, 102, 147, 146), (102, 104, 148, 147), (104, 106, 149, 148), (106, 108, 150, 149), (108, 110, 151, 150), (110, 112, 152, 151), (112, 114, 153, 152), (114, 116, 154, 153), (116, 118, 155, 154), (118, 120, 156, 155), (120, 122, 157, 156), (122, 124, 158, 157), (124, 126, 159, 158), (126, 64, 128, 159), (160, 161, 163, 164, 165, 166, 167, 168, 169, 170, 171, 172, 173, 174, 175, 176, 177, 178, 179, 180, 181, 182, 183, 184, 185, 186, 187, 188, 189, 190, 191, 162), (136, 137, 170, 169), (150, 151, 184, 183), (137, 138, 171, 170), (151, 152, 185, 184), (138, 139, 172, 171), (152, 153, 186, 185), (139, 140, 173, 172), (153, 154, 187, 186), (140, 141, 174, 173), (128, 129, 161, 160), (154, 155, 188, 187), (141, 142, 175, 174), (159, 128, 160, 162), (155, 156, 189, 188), (142, 143, 176, 175), (129, 130, 163, 161), (156, 157, 190, 189), (143, 144, 177, 176), (130, 131, 164, 163), (157, 158, 191, 190), (144, 145, 178, 177), (131, 132, 165, 164), (158, 159, 162, 191), (145, 146, 179, 178), (132, 133, 166, 165), (146, 147, 180, 179), (133, 134, 167, 166), (147, 148, 181, 180), (134, 135, 168, 167), (148, 149, 182, 181), (135, 136, 169, 168), (192, 223, 222, 221, 220, 219, 218, 217, 216, 215, 214, 213, 212, 211, 210, 209, 208, 207, 206, 205, 204, 203, 202, 201, 200, 199, 198, 197, 196, 195, 194, 193), (36, 34, 209, 210), (54, 52, 218, 219), (10, 8, 196, 197), (28, 26, 205, 206), (46, 44, 214, 215), (2, 0, 192, 193), (0, 62, 223, 192), (20, 18, 201, 202), (38, 36, 210, 211), (56, 54, 219, 220), (12, 10, 197, 198), (30, 28, 206, 207), (48, 46, 215, 216), (4, 2, 193, 194), (22, 20, 202, 203), (40, 38, 211, 212), (58, 56, 220, 221), (14, 12, 198, 199), (32, 30, 207, 208), (50, 48, 216, 217), (6, 4, 194, 195), (24, 22, 203, 204), (42, 40, 212, 213), (60, 58, 221, 222), (16, 14, 199, 200), (34, 32, 208, 209), (52, 50, 217, 218), (8, 6, 195, 196), (26, 24, 204, 205), (44, 42, 213, 214), (62, 60, 222, 223)])
_uv = me_cylinder_003.uv_layers.new(name='UVMap')
_uv.uv.foreach_set('vector', [1.0, 0.5, 0.9688, 0.5, 0.9688, 1.0, 1.0, 1.0, 0.9688, 0.5, 0.9375, 0.5, 0.9375, 1.0, 0.9688, 1.0, 0.9375, 0.5, 0.9062, 0.5, 0.9062, 1.0, 0.9375, 1.0, 0.9062, 0.5, 0.875, 0.5, 0.875, 1.0, 0.9062, 1.0, 0.875, 0.5, 0.8438, 0.5, 0.8438, 1.0, 0.875, 1.0, 0.8438, 0.5, 0.8125, 0.5, 0.8125, 1.0, 0.8438, 1.0, 0.8125, 0.5, 0.7812, 0.5, 0.7812, 1.0, 0.8125, 1.0, 0.7812, 0.5, 0.75, 0.5, 0.75, 1.0, 0.7812, 1.0, 0.75, 0.5, 0.7188, 0.5, 0.7188, 1.0, 0.75, 1.0, 0.7188, 0.5, 0.6875, 0.5, 0.6875, 1.0, 0.7188, 1.0, 0.6875, 0.5, 0.6562, 0.5, 0.6562, 1.0, 0.6875, 1.0, 0.6562, 0.5, 0.625, 0.5, 0.625, 1.0, 0.6562, 1.0, 0.625, 0.5, 0.5938, 0.5, 0.5938, 1.0, 0.625, 1.0, 0.5938, 0.5, 0.5625, 0.5, 0.5625, 1.0, 0.5938, 1.0, 0.5625, 0.5, 0.5312, 0.5, 0.5312, 1.0, 0.5625, 1.0, 0.5312, 0.5, 0.5, 0.5, 0.5, 1.0, 0.5312, 1.0, 0.5, 0.5, 0.4688, 0.5, 0.4688, 1.0, 0.5, 1.0, 0.4688, 0.5, 0.4375, 0.5, 0.4375, 1.0, 0.4688, 1.0, 0.4375, 0.5, 0.4062, 0.5, 0.4062, 1.0, 0.4375, 1.0, 0.4062, 0.5, 0.375, 0.5, 0.375, 1.0, 0.4062, 1.0, 0.375, 0.5, 0.3438, 0.5, 0.3438, 1.0, 0.375, 1.0, 0.3438, 0.5, 0.3125, 0.5, 0.3125, 1.0, 0.3438, 1.0, 0.3125, 0.5, 0.2812, 0.5, 0.2812, 1.0, 0.3125, 1.0, 0.2812, 0.5, 0.25, 0.5, 0.25, 1.0, 0.2812, 1.0, 0.25, 0.5, 0.2188, 0.5, 0.2188, 1.0, 0.25, 1.0, 0.2188, 0.5, 0.1875, 0.5, 0.1875, 1.0, 0.2188, 1.0, 0.1875, 0.5, 0.1562, 0.5, 0.1562, 1.0, 0.1875, 1.0, 0.1562, 0.5, 0.125, 0.5, 0.125, 1.0, 0.1562, 1.0, 0.125, 0.5, 0.09375, 0.5, 0.09375, 1.0, 0.125, 1.0, 0.09375, 0.5, 0.0625, 0.5, 0.0625, 1.0, 0.09375, 1.0, 0.2968, 0.4854, 0.3418, 0.4717, 0.3833, 0.4496, 0.4197, 0.4197, 0.4496, 0.3833, 0.4717, 0.3418, 0.4854, 0.2968, 0.49, 0.25, 0.4854, 0.2032, 0.4717, 0.1582, 0.4496, 0.1167, 0.4197, 0.08029, 0.3833, 0.05045, 0.3418, 0.02827, 0.2968, 0.01461, 0.25, 0.01, 0.2032, 0.01461, 0.1582, 0.02827, 0.1167, 0.05045, 0.08029, 0.08029, 0.05045, 0.1167, 0.02827, 0.1582, 0.01461, 0.2032, 0.01, 0.25, 0.01461, 0.2968, 0.02827, 0.3418, 0.05045, 0.3833, 0.08029, 0.4197, 0.1167, 0.4496, 0.1582, 0.4717, 0.2032, 0.4854, 0.25, 0.49, 0.0625, 0.5, 0.03125, 0.5, 0.03125, 1.0, 0.0625, 1.0, 0.03125, 0.5, 0.0, 0.5, 0.0, 1.0, 0.03125, 1.0, 0.7188, 0.5, 0.75, 0.5, 0.75, 0.5, 0.7188, 0.5, 1.0, 0.5, 1.0, 1.0, 0.9688, 1.0, 0.9688, 0.5, 0.9688, 0.5, 0.9688, 1.0, 0.9375, 1.0, 0.9375, 0.5, 0.9375, 0.5, 0.9375, 1.0, 0.9062, 1.0, 0.9062, 0.5, 0.9062, 0.5, 0.9062, 1.0, 0.875, 1.0, 0.875, 0.5, 0.875, 0.5, 0.875, 1.0, 0.8438, 1.0, 0.8438, 0.5, 0.8438, 0.5, 0.8438, 1.0, 0.8125, 1.0, 0.8125, 0.5, 0.8125, 0.5, 0.8125, 1.0, 0.7812, 1.0, 0.7812, 0.5, 0.7812, 0.5, 0.7812, 1.0, 0.75, 1.0, 0.75, 0.5, 0.75, 0.5, 0.75, 1.0, 0.7188, 1.0, 0.7188, 0.5, 0.7188, 0.5, 0.7188, 1.0, 0.6875, 1.0, 0.6875, 0.5, 0.6875, 0.5, 0.6875, 1.0, 0.6562, 1.0, 0.6562, 0.5, 0.6562, 0.5, 0.6562, 1.0, 0.625, 1.0, 0.625, 0.5, 0.625, 0.5, 0.625, 1.0, 0.5938, 1.0, 0.5938, 0.5, 0.5938, 0.5, 0.5938, 1.0, 0.5625, 1.0, 0.5625, 0.5, 0.5625, 0.5, 0.5625, 1.0, 0.5312, 1.0, 0.5312, 0.5, 0.5312, 0.5, 0.5312, 1.0, 0.5, 1.0, 0.5, 0.5, 0.5, 0.5, 0.5, 1.0, 0.4688, 1.0, 0.4688, 0.5, 0.4688, 0.5, 0.4688, 1.0, 0.4375, 1.0, 0.4375, 0.5, 0.4375, 0.5, 0.4375, 1.0, 0.4062, 1.0, 0.4062, 0.5, 0.4062, 0.5, 0.4062, 1.0, 0.375, 1.0, 0.375, 0.5, 0.375, 0.5, 0.375, 1.0, 0.3438, 1.0, 0.3438, 0.5, 0.3438, 0.5, 0.3438, 1.0, 0.3125, 1.0, 0.3125, 0.5, 0.3125, 0.5, 0.3125, 1.0, 0.2812, 1.0, 0.2812, 0.5, 0.2812, 0.5, 0.2812, 1.0, 0.25, 1.0, 0.25, 0.5, 0.25, 0.5, 0.25, 1.0, 0.2188, 1.0, 0.2188, 0.5, 0.2188, 0.5, 0.2188, 1.0, 0.1875, 1.0, 0.1875, 0.5, 0.1875, 0.5, 0.1875, 1.0, 0.1562, 1.0, 0.1562, 0.5, 0.1562, 0.5, 0.1562, 1.0, 0.125, 1.0, 0.125, 0.5, 0.125, 0.5, 0.125, 1.0, 0.09375, 1.0, 0.09375, 0.5, 0.09375, 0.5, 0.09375, 1.0, 0.0625, 1.0, 0.0625, 0.5, 0.2968, 0.4854, 0.25, 0.49, 0.2032, 0.4854, 0.1582, 0.4717, 0.1167, 0.4496, 0.08029, 0.4197, 0.05045, 0.3833, 0.02827, 0.3418, 0.01461, 0.2968, 0.01, 0.25, 0.01461, 0.2032, 0.02827, 0.1582, 0.05045, 0.1167, 0.08029, 0.08029, 0.1167, 0.05045, 0.1582, 0.02827, 0.2032, 0.01461, 0.25, 0.01, 0.2968, 0.01461, 0.3418, 0.02827, 0.3833, 0.05045, 0.4197, 0.08029, 0.4496, 0.1167, 0.4717, 0.1582, 0.4854, 0.2032, 0.49, 0.25, 0.4854, 0.2968, 0.4717, 0.3418, 0.4496, 0.3833, 0.4197, 0.4197, 0.3833, 0.4496, 0.3418, 0.4717, 0.0625, 0.5, 0.0625, 1.0, 0.03125, 1.0, 0.03125, 0.5, 0.03125, 0.5, 0.03125, 1.0, 0.0, 1.0, 0.0, 0.5, 0.6214, 0.1641, 0.6071, 0.1908, 0.6071, 0.1908, 0.6214, 0.1641, 0.75, 0.49, 0.7968, 0.4854, 0.7802, 0.4017, 0.75, 0.4046, 0.7968, 0.4854, 0.8418, 0.4717, 0.8092, 0.3929, 0.7802, 0.4017, 0.8418, 0.4717, 0.8833, 0.4496, 0.8359, 0.3786, 0.8092, 0.3929, 0.8833, 0.4496, 0.9197, 0.4197, 0.8593, 0.3593, 0.8359, 0.3786, 0.9197, 0.4197, 0.9496, 0.3833, 0.8786, 0.3359, 0.8593, 0.3593, 0.9496, 0.3833, 0.9717, 0.3418, 0.8929, 0.3092, 0.8786, 0.3359, 0.9717, 0.3418, 0.9854, 0.2968, 0.9017, 0.2802, 0.8929, 0.3092, 0.9854, 0.2968, 0.99, 0.25, 0.9046, 0.25, 0.9017, 0.2802, 0.99, 0.25, 0.9854, 0.2032, 0.9017, 0.2198, 0.9046, 0.25, 0.9854, 0.2032, 0.9717, 0.1582, 0.8929, 0.1908, 0.9017, 0.2198, 0.9717, 0.1582, 0.9496, 0.1167, 0.8786, 0.1641, 0.8929, 0.1908, 0.9496, 0.1167, 0.9197, 0.08029, 0.8593, 0.1407, 0.8786, 0.1641, 0.9197, 0.08029, 0.8833, 0.05045, 0.8359, 0.1214, 0.8593, 0.1407, 0.8833, 0.05045, 0.8418, 0.02827, 0.8092, 0.1071, 0.8359, 0.1214, 0.8418, 0.02827, 0.7968, 0.01461, 0.7802, 0.09834, 0.8092, 0.1071, 0.7968, 0.01461, 0.75, 0.01, 0.75, 0.09537, 0.7802, 0.09834, 0.75, 0.01, 0.7032, 0.01461, 0.7198, 0.09834, 0.75, 0.09537, 0.7032, 0.01461, 0.6582, 0.02827, 0.6908, 0.1071, 0.7198, 0.09834, 0.6582, 0.02827, 0.6167, 0.05045, 0.6641, 0.1214, 0.6908, 0.1071, 0.6167, 0.05045, 0.5803, 0.08029, 0.6407, 0.1407, 0.6641, 0.1214, 0.5803, 0.08029, 0.5504, 0.1167, 0.6214, 0.1641, 0.6407, 0.1407, 0.5504, 0.1167, 0.5283, 0.1582, 0.6071, 0.1908, 0.6214, 0.1641, 0.5283, 0.1582, 0.5146, 0.2032, 0.5983, 0.2198, 0.6071, 0.1908, 0.5146, 0.2032, 0.51, 0.25, 0.5954, 0.25, 0.5983, 0.2198, 0.51, 0.25, 0.5146, 0.2968, 0.5983, 0.2802, 0.5954, 0.25, 0.5146, 0.2968, 0.5283, 0.3418, 0.6071, 0.3092, 0.5983, 0.2802, 0.5283, 0.3418, 0.5504, 0.3833, 0.6214, 0.3359, 0.6071, 0.3092, 0.5504, 0.3833, 0.5803, 0.4197, 0.6407, 0.3593, 0.6214, 0.3359, 0.5803, 0.4197, 0.6167, 0.4496, 0.6641, 0.3786, 0.6407, 0.3593, 0.6167, 0.4496, 0.6582, 0.4717, 0.6908, 0.3929, 0.6641, 0.3786, 0.6582, 0.4717, 0.7032, 0.4854, 0.7198, 0.4017, 0.6908, 0.3929, 0.7032, 0.4854, 0.75, 0.49, 0.75, 0.4046, 0.7198, 0.4017, 0.75, 0.4046, 0.7802, 0.4017, 0.8092, 0.3929, 0.8359, 0.3786, 0.8593, 0.3593, 0.8786, 0.3359, 0.8929, 0.3092, 0.9017, 0.2802, 0.9046, 0.25, 0.9017, 0.2198, 0.8929, 0.1908, 0.8786, 0.1641, 0.8593, 0.1407, 0.8359, 0.1214, 0.8092, 0.1071, 0.7802, 0.09834, 0.75, 0.09537, 0.7198, 0.09834, 0.6908, 0.1071, 0.6641, 0.1214, 0.6407, 0.1407, 0.6214, 0.1641, 0.6071, 0.1908, 0.5983, 0.2198, 0.5954, 0.25, 0.5983, 0.2802, 0.6071, 0.3092, 0.6214, 0.3359, 0.6407, 0.3593, 0.6641, 0.3786, 0.6908, 0.3929, 0.7198, 0.4017, 0.9046, 0.25, 0.9017, 0.2198, 0.9017, 0.2198, 0.9046, 0.25, 0.6071, 0.1908, 0.5983, 0.2198, 0.5983, 0.2198, 0.6071, 0.1908, 0.9017, 0.2198, 0.8929, 0.1908, 0.8929, 0.1908, 0.9017, 0.2198, 0.5983, 0.2198, 0.5954, 0.25, 0.5954, 0.25, 0.5983, 0.2198, 0.8929, 0.1908, 0.8786, 0.1641, 0.8786, 0.1641, 0.8929, 0.1908, 0.5954, 0.25, 0.5983, 0.2802, 0.5983, 0.2802, 0.5954, 0.25, 0.8786, 0.1641, 0.8593, 0.1407, 0.8593, 0.1407, 0.8786, 0.1641, 0.5983, 0.2802, 0.6071, 0.3092, 0.6071, 0.3092, 0.5983, 0.2802, 0.8593, 0.1407, 0.8359, 0.1214, 0.8359, 0.1214, 0.8593, 0.1407, 0.75, 0.4046, 0.7802, 0.4017, 0.7802, 0.4017, 0.75, 0.4046, 0.6071, 0.3092, 0.6214, 0.3359, 0.6214, 0.3359, 0.6071, 0.3092, 0.8359, 0.1214, 0.8092, 0.1071, 0.8092, 0.1071, 0.8359, 0.1214, 0.7198, 0.4017, 0.75, 0.4046, 0.75, 0.4046, 0.7198, 0.4017, 0.6214, 0.3359, 0.6407, 0.3593, 0.6407, 0.3593, 0.6214, 0.3359, 0.8092, 0.1071, 0.7802, 0.09834, 0.7802, 0.09834, 0.8092, 0.1071, 0.7802, 0.4017, 0.8092, 0.3929, 0.8092, 0.3929, 0.7802, 0.4017, 0.6407, 0.3593, 0.6641, 0.3786, 0.6641, 0.3786, 0.6407, 0.3593, 0.7802, 0.09834, 0.75, 0.09537, 0.75, 0.09537, 0.7802, 0.09834, 0.8092, 0.3929, 0.8359, 0.3786, 0.8359, 0.3786, 0.8092, 0.3929, 0.6641, 0.3786, 0.6908, 0.3929, 0.6908, 0.3929, 0.6641, 0.3786, 0.75, 0.09537, 0.7198, 0.09834, 0.7198, 0.09834, 0.75, 0.09537, 0.8359, 0.3786, 0.8593, 0.3593, 0.8593, 0.3593, 0.8359, 0.3786, 0.6908, 0.3929, 0.7198, 0.4017, 0.7198, 0.4017, 0.6908, 0.3929, 0.7198, 0.09834, 0.6908, 0.1071, 0.6908, 0.1071, 0.7198, 0.09834, 0.8593, 0.3593, 0.8786, 0.3359, 0.8786, 0.3359, 0.8593, 0.3593, 0.6908, 0.1071, 0.6641, 0.1214, 0.6641, 0.1214, 0.6908, 0.1071, 0.8786, 0.3359, 0.8929, 0.3092, 0.8929, 0.3092, 0.8786, 0.3359, 0.6641, 0.1214, 0.6407, 0.1407, 0.6407, 0.1407, 0.6641, 0.1214, 0.8929, 0.3092, 0.9017, 0.2802, 0.9017, 0.2802, 0.8929, 0.3092, 0.6407, 0.1407, 0.6214, 0.1641, 0.6214, 0.1641, 0.6407, 0.1407, 0.9017, 0.2802, 0.9046, 0.25, 0.9046, 0.25, 0.9017, 0.2802, 0.75, 0.49, 0.7032, 0.4854, 0.6582, 0.4717, 0.6167, 0.4496, 0.5803, 0.4197, 0.5504, 0.3833, 0.5283, 0.3418, 0.5146, 0.2968, 0.51, 0.25, 0.5146, 0.2032, 0.5283, 0.1582, 0.5504, 0.1167, 0.5803, 0.08029, 0.6167, 0.05045, 0.6582, 0.02827, 0.7032, 0.01461, 0.75, 0.01, 0.7968, 0.01461, 0.8418, 0.02827, 0.8833, 0.05045, 0.9197, 0.08029, 0.9496, 0.1167, 0.9717, 0.1582, 0.9854, 0.2032, 0.99, 0.25, 0.9854, 0.2968, 0.9717, 0.3418, 0.9496, 0.3833, 0.9197, 0.4197, 0.8833, 0.4496, 0.8418, 0.4717, 0.7968, 0.4854, 0.4375, 0.5, 0.4688, 0.5, 0.4688, 0.5, 0.4375, 0.5, 0.1562, 0.5, 0.1875, 0.5, 0.1875, 0.5, 0.1562, 0.5, 0.8438, 0.5, 0.875, 0.5, 0.875, 0.5, 0.8438, 0.5, 0.5625, 0.5, 0.5938, 0.5, 0.5938, 0.5, 0.5625, 0.5, 0.2812, 0.5, 0.3125, 0.5, 0.3125, 0.5, 0.2812, 0.5, 0.9688, 0.5, 1.0, 0.5, 1.0, 0.5, 0.9688, 0.5, 0.0, 0.5, 0.03125, 0.5, 0.03125, 0.5, 0.0, 0.5, 0.6875, 0.5, 0.7188, 0.5, 0.7188, 0.5, 0.6875, 0.5, 0.4062, 0.5, 0.4375, 0.5, 0.4375, 0.5, 0.4062, 0.5, 0.125, 0.5, 0.1562, 0.5, 0.1562, 0.5, 0.125, 0.5, 0.8125, 0.5, 0.8438, 0.5, 0.8438, 0.5, 0.8125, 0.5, 0.5312, 0.5, 0.5625, 0.5, 0.5625, 0.5, 0.5312, 0.5, 0.25, 0.5, 0.2812, 0.5, 0.2812, 0.5, 0.25, 0.5, 0.9375, 0.5, 0.9688, 0.5, 0.9688, 0.5, 0.9375, 0.5, 0.6562, 0.5, 0.6875, 0.5, 0.6875, 0.5, 0.6562, 0.5, 0.375, 0.5, 0.4062, 0.5, 0.4062, 0.5, 0.375, 0.5, 0.09375, 0.5, 0.125, 0.5, 0.125, 0.5, 0.09375, 0.5, 0.7812, 0.5, 0.8125, 0.5, 0.8125, 0.5, 0.7812, 0.5, 0.5, 0.5, 0.5312, 0.5, 0.5312, 0.5, 0.5, 0.5, 0.2188, 0.5, 0.25, 0.5, 0.25, 0.5, 0.2188, 0.5, 0.9062, 0.5, 0.9375, 0.5, 0.9375, 0.5, 0.9062, 0.5, 0.625, 0.5, 0.6562, 0.5, 0.6562, 0.5, 0.625, 0.5, 0.3438, 0.5, 0.375, 0.5, 0.375, 0.5, 0.3438, 0.5, 0.0625, 0.5, 0.09375, 0.5, 0.09375, 0.5, 0.0625, 0.5, 0.75, 0.5, 0.7812, 0.5, 0.7812, 0.5, 0.75, 0.5, 0.4688, 0.5, 0.5, 0.5, 0.5, 0.5, 0.4688, 0.5, 0.1875, 0.5, 0.2188, 0.5, 0.2188, 0.5, 0.1875, 0.5, 0.875, 0.5, 0.9062, 0.5, 0.9062, 0.5, 0.875, 0.5, 0.5938, 0.5, 0.625, 0.5, 0.625, 0.5, 0.5938, 0.5, 0.3125, 0.5, 0.3438, 0.5, 0.3438, 0.5, 0.3125, 0.5, 0.03125, 0.5, 0.0625, 0.5, 0.0625, 0.5, 0.03125, 0.5])
me_cylinder_003.update()
me_cube_005 = bpy.data.meshes.new('Cube.005')
me_cube_005.from_pydata([(-0.8619, -1.0, -0.8619), (-0.8619, -1.0, 0.8619), (-0.8619, 1.0, -0.8619), (-0.8619, 1.0, 0.8619), (0.8619, -1.0, -0.8619), (0.8619, -1.0, 0.8619), (0.8619, 1.0, -0.8619), (0.8619, 1.0, 0.8619), (-1.0, -1.0, -1.0), (-1.0, -1.0, 1.0), (-1.0, 1.0, 1.0), (-1.0, 1.0, -1.0), (1.0, 1.0, -1.0), (1.0, 1.0, 1.0), (1.0, -1.0, 1.0), (1.0, -1.0, -1.0), (-0.8619, 1.417, -0.8619), (0.8619, 1.417, -0.8619), (0.8619, 1.417, 0.8619), (-0.8619, 1.417, 0.8619), (-0.8619, -1.417, -0.8619), (-0.8619, -1.417, 0.8619), (0.8619, -1.417, 0.8619), (0.8619, -1.417, -0.8619)], [], [(8, 9, 10, 11), (12, 13, 14, 15), (11, 12, 15, 8), (13, 10, 9, 14), (0, 1, 9, 8), (3, 2, 11, 10), (2, 6, 12, 11), (7, 3, 10, 13), (6, 7, 13, 12), (5, 4, 15, 14), (4, 0, 8, 15), (1, 5, 14, 9), (17, 16, 19, 18), (23, 22, 21, 20), (7, 6, 17, 18), (2, 3, 19, 16), (3, 7, 18, 19), (6, 2, 16, 17), (0, 4, 23, 20), (4, 5, 22, 23), (5, 1, 21, 22), (1, 0, 20, 21)])
_uv = me_cube_005.uv_layers.new(name='UVMap')
_uv.uv.foreach_set('vector', [0.375, 0.0, 0.625, 0.0, 0.625, 0.25, 0.375, 0.25, 0.375, 0.5, 0.625, 0.5, 0.625, 0.75, 0.375, 0.75, 0.125, 0.5, 0.375, 0.5, 0.375, 0.75, 0.125, 0.75, 0.625, 0.5, 0.875, 0.5, 0.875, 0.75, 0.625, 0.75, 0.3923, 0.9827, 0.6077, 0.9827, 0.625, 1.0, 0.375, 1.0, 0.6077, 0.2673, 0.3923, 0.2673, 0.375, 0.25, 0.625, 0.25, 0.3923, 0.2673, 0.3923, 0.4827, 0.375, 0.5, 0.375, 0.25, 0.6077, 0.4827, 0.6077, 0.2673, 0.625, 0.25, 0.625, 0.5, 0.3923, 0.4827, 0.6077, 0.4827, 0.625, 0.5, 0.375, 0.5, 0.6077, 0.7673, 0.3923, 0.7673, 0.375, 0.75, 0.625, 0.75, 0.3923, 0.7673, 0.3923, 0.9827, 0.375, 1.0, 0.375, 0.75, 0.6077, 0.9827, 0.6077, 0.7673, 0.625, 0.75, 0.625, 1.0, 0.3923, 0.4827, 0.3923, 0.2673, 0.6077, 0.2673, 0.6077, 0.4827, 0.3923, 0.7673, 0.6077, 0.7673, 0.6077, 0.9827, 0.3923, 0.9827, 0.6077, 0.4827, 0.3923, 0.4827, 0.3923, 0.4827, 0.6077, 0.4827, 0.3923, 0.2673, 0.6077, 0.2673, 0.6077, 0.2673, 0.3923, 0.2673, 0.6077, 0.2673, 0.6077, 0.4827, 0.6077, 0.4827, 0.6077, 0.2673, 0.3923, 0.4827, 0.3923, 0.2673, 0.3923, 0.2673, 0.3923, 0.4827, 0.3923, 0.9827, 0.3923, 0.7673, 0.3923, 0.7673, 0.3923, 0.9827, 0.3923, 0.7673, 0.6077, 0.7673, 0.6077, 0.7673, 0.3923, 0.7673, 0.6077, 0.7673, 0.6077, 0.9827, 0.6077, 0.9827, 0.6077, 0.7673, 0.6077, 0.9827, 0.3923, 0.9827, 0.3923, 0.9827, 0.6077, 0.9827])
me_cube_005.update()
me_cylinder_004 = bpy.data.meshes.new('Cylinder.004')
me_cylinder_004.from_pydata([(0.0, 1.0, -1.0), (-1.804e-08, 0.8583, 1.0), (0.1951, 0.9808, -1.0), (0.1674, 0.8418, 1.0), (0.3827, 0.9239, -1.0), (0.3284, 0.7929, 1.0), (0.5556, 0.8315, -1.0), (0.4768, 0.7136, 1.0), (0.7071, 0.7071, -1.0), (0.6069, 0.6069, 1.0), (0.8315, 0.5556, -1.0), (0.7136, 0.4768, 1.0), (0.9239, 0.3827, -1.0), (0.7929, 0.3284, 1.0), (0.9808, 0.1951, -1.0), (0.8418, 0.1674, 1.0), (1.0, -4.371e-08, -1.0), (0.8583, -3.947e-08, 1.0), (0.9808, -0.1951, -1.0), (0.8418, -0.1674, 1.0), (0.9239, -0.3827, -1.0), (0.7929, -0.3284, 1.0), (0.8315, -0.5556, -1.0), (0.7136, -0.4768, 1.0), (0.7071, -0.7071, -1.0), (0.6069, -0.6069, 1.0), (0.5556, -0.8315, -1.0), (0.4768, -0.7136, 1.0), (0.3827, -0.9239, -1.0), (0.3284, -0.7929, 1.0), (0.1951, -0.9808, -1.0), (0.1674, -0.8418, 1.0), (-8.742e-08, -1.0, -1.0), (-7.893e-08, -0.8583, 1.0), (-0.1951, -0.9808, -1.0), (-0.1674, -0.8418, 1.0), (-0.3827, -0.9239, -1.0), (-0.3284, -0.7929, 1.0), (-0.5556, -0.8315, -1.0), (-0.4768, -0.7136, 1.0), (-0.7071, -0.7071, -1.0), (-0.6069, -0.6069, 1.0), (-0.8315, -0.5556, -1.0), (-0.7136, -0.4768, 1.0), (-0.9239, -0.3827, -1.0), (-0.7929, -0.3284, 1.0), (-0.9808, -0.1951, -1.0), (-0.8418, -0.1674, 1.0), (-1.0, 1.192e-08, -1.0), (-0.8583, 1.192e-08, 1.0), (-0.9808, 0.1951, -1.0), (-0.8418, 0.1674, 1.0), (-0.9239, 0.3827, -1.0), (-0.7929, 0.3284, 1.0), (-0.8315, 0.5556, -1.0), (-0.7136, 0.4768, 1.0), (-0.7071, 0.7071, -1.0), (-0.6069, 0.6069, 1.0), (-0.5556, 0.8315, -1.0), (-0.4768, 0.7136, 1.0), (-0.3827, 0.9239, -1.0), (-0.3284, 0.7929, 1.0), (-0.1951, 0.9808, -1.0), (-0.1674, 0.8418, 1.0), (0.1951, 0.9808, 1.0), (0.0, 1.0, 1.0), (0.3827, 0.9239, 1.0), (0.5556, 0.8315, 1.0), (0.7071, 0.7071, 1.0), (0.8315, 0.5556, 1.0), (0.9239, 0.3827, 1.0), (0.9808, 0.1951, 1.0), (1.0, -4.371e-08, 1.0), (0.9808, -0.1951, 1.0), (0.9239, -0.3827, 1.0), (0.8315, -0.5556, 1.0), (0.7071, -0.7071, 1.0), (0.5556, -0.8315, 1.0), (0.3827, -0.9239, 1.0), (0.1951, -0.9808, 1.0), (-8.742e-08, -1.0, 1.0), (-0.1951, -0.9808, 1.0), (-0.3827, -0.9239, 1.0), (-0.5556, -0.8315, 1.0), (-0.7071, -0.7071, 1.0), (-0.8315, -0.5556, 1.0), (-0.9239, -0.3827, 1.0), (-0.9808, -0.1951, 1.0), (-1.0, 1.192e-08, 1.0), (-0.9808, 0.1951, 1.0), (-0.9239, 0.3827, 1.0), (-0.8315, 0.5556, 1.0), (-0.7071, 0.7071, 1.0), (-0.5556, 0.8315, 1.0), (-0.3827, 0.9239, 1.0), (-0.1951, 0.9808, 1.0), (0.1674, 0.8418, 0.7227), (-2.354e-08, 0.8583, 0.7227), (0.3284, 0.7929, 0.7227), (0.4768, 0.7136, 0.7227), (0.6069, 0.6069, 0.7227), (0.7136, 0.4768, 0.7227), (0.7929, 0.3284, 0.7227), (0.8418, 0.1674, 0.7227), (0.8583, -3.947e-08, 0.7227), (0.8418, -0.1674, 0.7227), (0.7929, -0.3284, 0.7227), (0.7136, -0.4768, 0.7227), (0.6069, -0.6069, 0.7227), (0.4768, -0.7136, 0.7227), (0.3284, -0.7929, 0.7227), (0.1674, -0.8418, 0.7227), (-8.444e-08, -0.8583, 0.7227), (-0.1674, -0.8418, 0.7227), (-0.3284, -0.7929, 0.7227), (-0.4768, -0.7136, 0.7227), (-0.6069, -0.6069, 0.7227), (-0.7136, -0.4768, 0.7227), (-0.7929, -0.3284, 0.7227), (-0.8418, -0.1674, 0.7227), (-0.8583, 1.192e-08, 0.7227), (-0.8418, 0.1674, 0.7227), (-0.7929, 0.3284, 0.7227), (-0.7136, 0.4768, 0.7227), (-0.6069, 0.6069, 0.7227), (-0.4768, 0.7136, 0.7227), (-0.3284, 0.7929, 0.7227), (-0.1674, 0.8418, 0.7227), (0.1358, 0.6826, 0.7227), (-4.542e-08, 0.6959, 0.7227), (-0.1358, 0.6826, 0.7227), (-0.2663, 0.643, 0.7227), (-0.3866, 0.5787, 0.7227), (-0.4921, 0.4921, 0.7227), (-0.5787, 0.3866, 0.7227), (-0.643, 0.2663, 0.7227), (-0.6826, 0.1358, 0.7227), (-0.6959, 1.132e-08, 0.7227), (-0.6826, -0.1358, 0.7227), (-0.643, -0.2663, 0.7227), (-0.5787, -0.3866, 0.7227), (-0.4921, -0.4921, 0.7227), (-0.3866, -0.5787, 0.7227), (-0.2663, -0.643, 0.7227), (-0.1358, -0.6826, 0.7227), (-7.289e-08, -0.6959, 0.7227), (0.1358, -0.6826, 0.7227), (0.2663, -0.643, 0.7227), (0.3866, -0.5787, 0.7227), (0.4921, -0.4921, 0.7227), (0.5787, -0.3866, 0.7227), (0.643, -0.2663, 0.7227), (0.6826, -0.1358, 0.7227), (0.6959, -3.461e-08, 0.7227), (0.6826, 0.1358, 0.7227), (0.643, 0.2663, 0.7227), (0.5787, 0.3866, 0.7227), (0.4921, 0.4921, 0.7227), (0.3866, 0.5787, 0.7227), (0.2663, 0.643, 0.7227), (0.1358, 0.6826, 0.5817), (-4.755e-08, 0.6959, 0.5817), (0.2663, 0.643, 0.5817), (-0.1358, 0.6826, 0.5817), (-0.2663, 0.643, 0.5817), (-0.3866, 0.5787, 0.5817), (-0.4921, 0.4921, 0.5817), (-0.5787, 0.3866, 0.5817), (-0.643, 0.2663, 0.5817), (-0.6826, 0.1358, 0.5817), (-0.6959, 1.132e-08, 0.5817), (-0.6826, -0.1358, 0.5817), (-0.643, -0.2663, 0.5817), (-0.5787, -0.3866, 0.5817), (-0.4921, -0.4921, 0.5817), (-0.3866, -0.5787, 0.5817), (-0.2663, -0.643, 0.5817), (-0.1358, -0.6826, 0.5817), (-7.502e-08, -0.6959, 0.5817), (0.1358, -0.6826, 0.5817), (0.2663, -0.643, 0.5817), (0.3866, -0.5787, 0.5817), (0.4921, -0.4921, 0.5817), (0.5787, -0.3866, 0.5817), (0.643, -0.2663, 0.5817), (0.6826, -0.1358, 0.5817), (0.6959, -3.461e-08, 0.5817), (0.6826, 0.1358, 0.5817), (0.643, 0.2663, 0.5817), (0.5787, 0.3866, 0.5817), (0.4921, 0.4921, 0.5817), (0.3866, 0.5787, 0.5817)], [], [(0, 65, 64, 2), (2, 64, 66, 4), (4, 66, 67, 6), (6, 67, 68, 8), (8, 68, 69, 10), (10, 69, 70, 12), (12, 70, 71, 14), (14, 71, 72, 16), (16, 72, 73, 18), (18, 73, 74, 20), (20, 74, 75, 22), (22, 75, 76, 24), (24, 76, 77, 26), (26, 77, 78, 28), (28, 78, 79, 30), (30, 79, 80, 32), (32, 80, 81, 34), (34, 81, 82, 36), (36, 82, 83, 38), (38, 83, 84, 40), (40, 84, 85, 42), (42, 85, 86, 44), (44, 86, 87, 46), (46, 87, 88, 48), (48, 88, 89, 50), (50, 89, 90, 52), (52, 90, 91, 54), (54, 91, 92, 56), (56, 92, 93, 58), (58, 93, 94, 60), (41, 39, 115, 116), (60, 94, 95, 62), (62, 95, 65, 0), (0, 2, 4, 6, 8, 10, 12, 14, 16, 18, 20, 22, 24, 26, 28, 30, 32, 34, 36, 38, 40, 42, 44, 46, 48, 50, 52, 54, 56, 58, 60, 62), (1, 3, 64, 65), (3, 5, 66, 64), (5, 7, 67, 66), (7, 9, 68, 67), (9, 11, 69, 68), (11, 13, 70, 69), (13, 15, 71, 70), (15, 17, 72, 71), (17, 19, 73, 72), (19, 21, 74, 73), (21, 23, 75, 74), (23, 25, 76, 75), (25, 27, 77, 76), (27, 29, 78, 77), (29, 31, 79, 78), (31, 33, 80, 79), (33, 35, 81, 80), (35, 37, 82, 81), (37, 39, 83, 82), (39, 41, 84, 83), (41, 43, 85, 84), (43, 45, 86, 85), (45, 47, 87, 86), (47, 49, 88, 87), (49, 51, 89, 88), (51, 53, 90, 89), (53, 55, 91, 90), (55, 57, 92, 91), (57, 59, 93, 92), (59, 61, 94, 93), (61, 63, 95, 94), (63, 1, 65, 95), (133, 134, 167, 166), (15, 13, 102, 103), (43, 41, 116, 117), (17, 15, 103, 104), (45, 43, 117, 118), (19, 17, 104, 105), (47, 45, 118, 119), (21, 19, 105, 106), (49, 47, 119, 120), (23, 21, 106, 107), (51, 49, 120, 121), (25, 23, 107, 108), (53, 51, 121, 122), (27, 25, 108, 109), (55, 53, 122, 123), (29, 27, 109, 110), (3, 1, 97, 96), (57, 55, 123, 124), (31, 29, 110, 111), (5, 3, 96, 98), (59, 57, 124, 125), (33, 31, 111, 112), (7, 5, 98, 99), (61, 59, 125, 126), (35, 33, 112, 113), (9, 7, 99, 100), (63, 61, 126, 127), (37, 35, 113, 114), (11, 9, 100, 101), (1, 63, 127, 97), (39, 37, 114, 115), (13, 11, 101, 102), (96, 97, 129, 128), (97, 127, 130, 129), (127, 126, 131, 130), (126, 125, 132, 131), (125, 124, 133, 132), (124, 123, 134, 133), (123, 122, 135, 134), (122, 121, 136, 135), (121, 120, 137, 136), (120, 119, 138, 137), (119, 118, 139, 138), (118, 117, 140, 139), (117, 116, 141, 140), (116, 115, 142, 141), (115, 114, 143, 142), (114, 113, 144, 143), (113, 112, 145, 144), (112, 111, 146, 145), (111, 110, 147, 146), (110, 109, 148, 147), (109, 108, 149, 148), (108, 107, 150, 149), (107, 106, 151, 150), (106, 105, 152, 151), (105, 104, 153, 152), (104, 103, 154, 153), (103, 102, 155, 154), (102, 101, 156, 155), (101, 100, 157, 156), (100, 99, 158, 157), (99, 98, 159, 158), (98, 96, 128, 159), (160, 161, 163, 164, 165, 166, 167, 168, 169, 170, 171, 172, 173, 174, 175, 176, 177, 178, 179, 180, 181, 182, 183, 184, 185, 186, 187, 188, 189, 190, 191, 162), (147, 148, 181, 180), (134, 135, 168, 167), (148, 149, 182, 181), (135, 136, 169, 168), (149, 150, 183, 182), (136, 137, 170, 169), (150, 151, 184, 183), (137, 138, 171, 170), (151, 152, 185, 184), (138, 139, 172, 171), (152, 153, 186, 185), (139, 140, 173, 172), (153, 154, 187, 186), (140, 141, 174, 173), (128, 129, 161, 160), (154, 155, 188, 187), (141, 142, 175, 174), (159, 128, 160, 162), (155, 156, 189, 188), (142, 143, 176, 175), (129, 130, 163, 161), (156, 157, 190, 189), (143, 144, 177, 176), (130, 131, 164, 163), (157, 158, 191, 190), (144, 145, 178, 177), (131, 132, 165, 164), (158, 159, 162, 191), (145, 146, 179, 178), (132, 133, 166, 165), (146, 147, 180, 179)])
_uv = me_cylinder_004.uv_layers.new(name='UVMap')
_uv.uv.foreach_set('vector', [1.0, 0.5, 1.0, 1.0, 0.9688, 1.0, 0.9688, 0.5, 0.9688, 0.5, 0.9688, 1.0, 0.9375, 1.0, 0.9375, 0.5, 0.9375, 0.5, 0.9375, 1.0, 0.9062, 1.0, 0.9062, 0.5, 0.9062, 0.5, 0.9062, 1.0, 0.875, 1.0, 0.875, 0.5, 0.875, 0.5, 0.875, 1.0, 0.8438, 1.0, 0.8438, 0.5, 0.8438, 0.5, 0.8438, 1.0, 0.8125, 1.0, 0.8125, 0.5, 0.8125, 0.5, 0.8125, 1.0, 0.7812, 1.0, 0.7812, 0.5, 0.7812, 0.5, 0.7812, 1.0, 0.75, 1.0, 0.75, 0.5, 0.75, 0.5, 0.75, 1.0, 0.7188, 1.0, 0.7188, 0.5, 0.7188, 0.5, 0.7188, 1.0, 0.6875, 1.0, 0.6875, 0.5, 0.6875, 0.5, 0.6875, 1.0, 0.6562, 1.0, 0.6562, 0.5, 0.6562, 0.5, 0.6562, 1.0, 0.625, 1.0, 0.625, 0.5, 0.625, 0.5, 0.625, 1.0, 0.5938, 1.0, 0.5938, 0.5, 0.5938, 0.5, 0.5938, 1.0, 0.5625, 1.0, 0.5625, 0.5, 0.5625, 0.5, 0.5625, 1.0, 0.5312, 1.0, 0.5312, 0.5, 0.5312, 0.5, 0.5312, 1.0, 0.5, 1.0, 0.5, 0.5, 0.5, 0.5, 0.5, 1.0, 0.4688, 1.0, 0.4688, 0.5, 0.4688, 0.5, 0.4688, 1.0, 0.4375, 1.0, 0.4375, 0.5, 0.4375, 0.5, 0.4375, 1.0, 0.4062, 1.0, 0.4062, 0.5, 0.4062, 0.5, 0.4062, 1.0, 0.375, 1.0, 0.375, 0.5, 0.375, 0.5, 0.375, 1.0, 0.3438, 1.0, 0.3438, 0.5, 0.3438, 0.5, 0.3438, 1.0, 0.3125, 1.0, 0.3125, 0.5, 0.3125, 0.5, 0.3125, 1.0, 0.2812, 1.0, 0.2812, 0.5, 0.2812, 0.5, 0.2812, 1.0, 0.25, 1.0, 0.25, 0.5, 0.25, 0.5, 0.25, 1.0, 0.2188, 1.0, 0.2188, 0.5, 0.2188, 0.5, 0.2188, 1.0, 0.1875, 1.0, 0.1875, 0.5, 0.1875, 0.5, 0.1875, 1.0, 0.1562, 1.0, 0.1562, 0.5, 0.1562, 0.5, 0.1562, 1.0, 0.125, 1.0, 0.125, 0.5, 0.125, 0.5, 0.125, 1.0, 0.09375, 1.0, 0.09375, 0.5, 0.09375, 0.5, 0.09375, 1.0, 0.0625, 1.0, 0.0625, 0.5, 0.1043, 0.1043, 0.1356, 0.07873, 0.1356, 0.07873, 0.1043, 0.1043, 0.0625, 0.5, 0.0625, 1.0, 0.03125, 1.0, 0.03125, 0.5, 0.03125, 0.5, 0.03125, 1.0, 0.0, 1.0, 0.0, 0.5, 0.75, 0.49, 0.7968, 0.4854, 0.8418, 0.4717, 0.8833, 0.4496, 0.9197, 0.4197, 0.9496, 0.3833, 0.9717, 0.3418, 0.9854, 0.2968, 0.99, 0.25, 0.9854, 0.2032, 0.9717, 0.1582, 0.9496, 0.1167, 0.9197, 0.08029, 0.8833, 0.05045, 0.8418, 0.02827, 0.7968, 0.01461, 0.75, 0.01, 0.7032, 0.01461, 0.6582, 0.02827, 0.6167, 0.05045, 0.5803, 0.08029, 0.5504, 0.1167, 0.5283, 0.1582, 0.5146, 0.2032, 0.51, 0.25, 0.5146, 0.2968, 0.5283, 0.3418, 0.5504, 0.3833, 0.5803, 0.4197, 0.6167, 0.4496, 0.6582, 0.4717, 0.7032, 0.4854, 0.25, 0.456, 0.2902, 0.452, 0.2968, 0.4854, 0.25, 0.49, 0.2902, 0.452, 0.3288, 0.4403, 0.3418, 0.4717, 0.2968, 0.4854, 0.3288, 0.4403, 0.3644, 0.4213, 0.3833, 0.4496, 0.3418, 0.4717, 0.3644, 0.4213, 0.3957, 0.3957, 0.4197, 0.4197, 0.3833, 0.4496, 0.3957, 0.3957, 0.4213, 0.3644, 0.4496, 0.3833, 0.4197, 0.4197, 0.4213, 0.3644, 0.4403, 0.3288, 0.4717, 0.3418, 0.4496, 0.3833, 0.4403, 0.3288, 0.452, 0.2902, 0.4854, 0.2968, 0.4717, 0.3418, 0.452, 0.2902, 0.456, 0.25, 0.49, 0.25, 0.4854, 0.2968, 0.456, 0.25, 0.452, 0.2098, 0.4854, 0.2032, 0.49, 0.25, 0.452, 0.2098, 0.4403, 0.1712, 0.4717, 0.1582, 0.4854, 0.2032, 0.4403, 0.1712, 0.4213, 0.1356, 0.4496, 0.1167, 0.4717, 0.1582, 0.4213, 0.1356, 0.3957, 0.1043, 0.4197, 0.08029, 0.4496, 0.1167, 0.3957, 0.1043, 0.3644, 0.07873, 0.3833, 0.05045, 0.4197, 0.08029, 0.3644, 0.07873, 0.3288, 0.0597, 0.3418, 0.02827, 0.3833, 0.05045, 0.3288, 0.0597, 0.2902, 0.04797, 0.2968, 0.01461, 0.3418, 0.02827, 0.2902, 0.04797, 0.25, 0.04402, 0.25, 0.01, 0.2968, 0.01461, 0.25, 0.04402, 0.2098, 0.04797, 0.2032, 0.01461, 0.25, 0.01, 0.2098, 0.04797, 0.1712, 0.0597, 0.1582, 0.02827, 0.2032, 0.01461, 0.1712, 0.0597, 0.1356, 0.07873, 0.1167, 0.05045, 0.1582, 0.02827, 0.1356, 0.07873, 0.1043, 0.1043, 0.08029, 0.08029, 0.1167, 0.05045, 0.1043, 0.1043, 0.07873, 0.1356, 0.05045, 0.1167, 0.08029, 0.08029, 0.07873, 0.1356, 0.0597, 0.1712, 0.02827, 0.1582, 0.05045, 0.1167, 0.0597, 0.1712, 0.04797, 0.2098, 0.01461, 0.2032, 0.02827, 0.1582, 0.04797, 0.2098, 0.04402, 0.25, 0.01, 0.25, 0.01461, 0.2032, 0.04402, 0.25, 0.04797, 0.2902, 0.01461, 0.2968, 0.01, 0.25, 0.04797, 0.2902, 0.0597, 0.3288, 0.02827, 0.3418, 0.01461, 0.2968, 0.0597, 0.3288, 0.07873, 0.3644, 0.05045, 0.3833, 0.02827, 0.3418, 0.07873, 0.3644, 0.1043, 0.3957, 0.08029, 0.4197, 0.05045, 0.3833, 0.1043, 0.3957, 0.1356, 0.4213, 0.1167, 0.4496, 0.08029, 0.4197, 0.1356, 0.4213, 0.1712, 0.4403, 0.1582, 0.4717, 0.1167, 0.4496, 0.1712, 0.4403, 0.2098, 0.452, 0.2032, 0.4854, 0.1582, 0.4717, 0.2098, 0.452, 0.25, 0.456, 0.25, 0.49, 0.2032, 0.4854, 0.1319, 0.3681, 0.1111, 0.3428, 0.1111, 0.3428, 0.1319, 0.3681, 0.452, 0.2902, 0.4403, 0.3288, 0.4403, 0.3288, 0.452, 0.2902, 0.07873, 0.1356, 0.1043, 0.1043, 0.1043, 0.1043, 0.07873, 0.1356, 0.456, 0.25, 0.452, 0.2902, 0.452, 0.2902, 0.456, 0.25, 0.0597, 0.1712, 0.07873, 0.1356, 0.07873, 0.1356, 0.0597, 0.1712, 0.452, 0.2098, 0.456, 0.25, 0.456, 0.25, 0.452, 0.2098, 0.04797, 0.2098, 0.0597, 0.1712, 0.0597, 0.1712, 0.04797, 0.2098, 0.4403, 0.1712, 0.452, 0.2098, 0.452, 0.2098, 0.4403, 0.1712, 0.04402, 0.25, 0.04797, 0.2098, 0.04797, 0.2098, 0.04402, 0.25, 0.4213, 0.1356, 0.4403, 0.1712, 0.4403, 0.1712, 0.4213, 0.1356, 0.04797, 0.2902, 0.04402, 0.25, 0.04402, 0.25, 0.04797, 0.2902, 0.3957, 0.1043, 0.4213, 0.1356, 0.4213, 0.1356, 0.3957, 0.1043, 0.0597, 0.3288, 0.04797, 0.2902, 0.04797, 0.2902, 0.0597, 0.3288, 0.3644, 0.07873, 0.3957, 0.1043, 0.3957, 0.1043, 0.3644, 0.07873, 0.07873, 0.3644, 0.0597, 0.3288, 0.0597, 0.3288, 0.07873, 0.3644, 0.3288, 0.0597, 0.3644, 0.07873, 0.3644, 0.07873, 0.3288, 0.0597, 0.2902, 0.452, 0.25, 0.456, 0.25, 0.456, 0.2902, 0.452, 0.1043, 0.3957, 0.07873, 0.3644, 0.07873, 0.3644, 0.1043, 0.3957, 0.2902, 0.04797, 0.3288, 0.0597, 0.3288, 0.0597, 0.2902, 0.04797, 0.3288, 0.4403, 0.2902, 0.452, 0.2902, 0.452, 0.3288, 0.4403, 0.1356, 0.4213, 0.1043, 0.3957, 0.1043, 0.3957, 0.1356, 0.4213, 0.25, 0.04402, 0.2902, 0.04797, 0.2902, 0.04797, 0.25, 0.04402, 0.3644, 0.4213, 0.3288, 0.4403, 0.3288, 0.4403, 0.3644, 0.4213, 0.1712, 0.4403, 0.1356, 0.4213, 0.1356, 0.4213, 0.1712, 0.4403, 0.2098, 0.04797, 0.25, 0.04402, 0.25, 0.04402, 0.2098, 0.04797, 0.3957, 0.3957, 0.3644, 0.4213, 0.3644, 0.4213, 0.3957, 0.3957, 0.2098, 0.452, 0.1712, 0.4403, 0.1712, 0.4403, 0.2098, 0.452, 0.1712, 0.0597, 0.2098, 0.04797, 0.2098, 0.04797, 0.1712, 0.0597, 0.4213, 0.3644, 0.3957, 0.3957, 0.3957, 0.3957, 0.4213, 0.3644, 0.25, 0.456, 0.2098, 0.452, 0.2098, 0.452, 0.25, 0.456, 0.1356, 0.07873, 0.1712, 0.0597, 0.1712, 0.0597, 0.1356, 0.07873, 0.4403, 0.3288, 0.4213, 0.3644, 0.4213, 0.3644, 0.4403, 0.3288, 0.2902, 0.452, 0.25, 0.456, 0.25, 0.417, 0.2826, 0.4138, 0.25, 0.456, 0.2098, 0.452, 0.2174, 0.4138, 0.25, 0.417, 0.2098, 0.452, 0.1712, 0.4403, 0.1861, 0.4043, 0.2174, 0.4138, 0.1712, 0.4403, 0.1356, 0.4213, 0.1572, 0.3889, 0.1861, 0.4043, 0.1356, 0.4213, 0.1043, 0.3957, 0.1319, 0.3681, 0.1572, 0.3889, 0.1043, 0.3957, 0.07873, 0.3644, 0.1111, 0.3428, 0.1319, 0.3681, 0.07873, 0.3644, 0.0597, 0.3288, 0.09569, 0.3139, 0.1111, 0.3428, 0.0597, 0.3288, 0.04797, 0.2902, 0.08618, 0.2826, 0.09569, 0.3139, 0.04797, 0.2902, 0.04402, 0.25, 0.08297, 0.25, 0.08618, 0.2826, 0.04402, 0.25, 0.04797, 0.2098, 0.08618, 0.2174, 0.08297, 0.25, 0.04797, 0.2098, 0.0597, 0.1712, 0.09569, 0.1861, 0.08618, 0.2174, 0.0597, 0.1712, 0.07873, 0.1356, 0.1111, 0.1572, 0.09569, 0.1861, 0.07873, 0.1356, 0.1043, 0.1043, 0.1319, 0.1319, 0.1111, 0.1572, 0.1043, 0.1043, 0.1356, 0.07873, 0.1572, 0.1111, 0.1319, 0.1319, 0.1356, 0.07873, 0.1712, 0.0597, 0.1861, 0.09569, 0.1572, 0.1111, 0.1712, 0.0597, 0.2098, 0.04797, 0.2174, 0.08618, 0.1861, 0.09569, 0.2098, 0.04797, 0.25, 0.04402, 0.25, 0.08297, 0.2174, 0.08618, 0.25, 0.04402, 0.2902, 0.04797, 0.2826, 0.08618, 0.25, 0.08297, 0.2902, 0.04797, 0.3288, 0.0597, 0.3139, 0.09569, 0.2826, 0.08618, 0.3288, 0.0597, 0.3644, 0.07873, 0.3428, 0.1111, 0.3139, 0.09569, 0.3644, 0.07873, 0.3957, 0.1043, 0.3681, 0.1319, 0.3428, 0.1111, 0.3957, 0.1043, 0.4213, 0.1356, 0.3889, 0.1572, 0.3681, 0.1319, 0.4213, 0.1356, 0.4403, 0.1712, 0.4043, 0.1861, 0.3889, 0.1572, 0.4403, 0.1712, 0.452, 0.2098, 0.4138, 0.2174, 0.4043, 0.1861, 0.452, 0.2098, 0.456, 0.25, 0.417, 0.25, 0.4138, 0.2174, 0.456, 0.25, 0.452, 0.2902, 0.4138, 0.2826, 0.417, 0.25, 0.452, 0.2902, 0.4403, 0.3288, 0.4043, 0.3139, 0.4138, 0.2826, 0.4403, 0.3288, 0.4213, 0.3644, 0.3889, 0.3428, 0.4043, 0.3139, 0.4213, 0.3644, 0.3957, 0.3957, 0.3681, 0.3681, 0.3889, 0.3428, 0.3957, 0.3957, 0.3644, 0.4213, 0.3428, 0.3889, 0.3681, 0.3681, 0.3644, 0.4213, 0.3288, 0.4403, 0.3139, 0.4043, 0.3428, 0.3889, 0.3288, 0.4403, 0.2902, 0.452, 0.2826, 0.4138, 0.3139, 0.4043, 0.2826, 0.4138, 0.25, 0.417, 0.2174, 0.4138, 0.1861, 0.4043, 0.1572, 0.3889, 0.1319, 0.3681, 0.1111, 0.3428, 0.09569, 0.3139, 0.08618, 0.2826, 0.08297, 0.25, 0.08618, 0.2174, 0.09569, 0.1861, 0.1111, 0.1572, 0.1319, 0.1319, 0.1572, 0.1111, 0.1861, 0.09569, 0.2174, 0.08618, 0.25, 0.08297, 0.2826, 0.08618, 0.3139, 0.09569, 0.3428, 0.1111, 0.3681, 0.1319, 0.3889, 0.1572, 0.4043, 0.1861, 0.4138, 0.2174, 0.417, 0.25, 0.4138, 0.2826, 0.4043, 0.3139, 0.3889, 0.3428, 0.3681, 0.3681, 0.3428, 0.3889, 0.3139, 0.4043, 0.3139, 0.09569, 0.3428, 0.1111, 0.3428, 0.1111, 0.3139, 0.09569, 0.1111, 0.3428, 0.09569, 0.3139, 0.09569, 0.3139, 0.1111, 0.3428, 0.3428, 0.1111, 0.3681, 0.1319, 0.3681, 0.1319, 0.3428, 0.1111, 0.09569, 0.3139, 0.08618, 0.2826, 0.08618, 0.2826, 0.09569, 0.3139, 0.3681, 0.1319, 0.3889, 0.1572, 0.3889, 0.1572, 0.3681, 0.1319, 0.08618, 0.2826, 0.08297, 0.25, 0.08297, 0.25, 0.08618, 0.2826, 0.3889, 0.1572, 0.4043, 0.1861, 0.4043, 0.1861, 0.3889, 0.1572, 0.08297, 0.25, 0.08618, 0.2174, 0.08618, 0.2174, 0.08297, 0.25, 0.4043, 0.1861, 0.4138, 0.2174, 0.4138, 0.2174, 0.4043, 0.1861, 0.08618, 0.2174, 0.09569, 0.1861, 0.09569, 0.1861, 0.08618, 0.2174, 0.4138, 0.2174, 0.417, 0.25, 0.417, 0.25, 0.4138, 0.2174, 0.09569, 0.1861, 0.1111, 0.1572, 0.1111, 0.1572, 0.09569, 0.1861, 0.417, 0.25, 0.4138, 0.2826, 0.4138, 0.2826, 0.417, 0.25, 0.1111, 0.1572, 0.1319, 0.1319, 0.1319, 0.1319, 0.1111, 0.1572, 0.2826, 0.4138, 0.25, 0.417, 0.25, 0.417, 0.2826, 0.4138, 0.4138, 0.2826, 0.4043, 0.3139, 0.4043, 0.3139, 0.4138, 0.2826, 0.1319, 0.1319, 0.1572, 0.1111, 0.1572, 0.1111, 0.1319, 0.1319, 0.3139, 0.4043, 0.2826, 0.4138, 0.2826, 0.4138, 0.3139, 0.4043, 0.4043, 0.3139, 0.3889, 0.3428, 0.3889, 0.3428, 0.4043, 0.3139, 0.1572, 0.1111, 0.1861, 0.09569, 0.1861, 0.09569, 0.1572, 0.1111, 0.25, 0.417, 0.2174, 0.4138, 0.2174, 0.4138, 0.25, 0.417, 0.3889, 0.3428, 0.3681, 0.3681, 0.3681, 0.3681, 0.3889, 0.3428, 0.1861, 0.09569, 0.2174, 0.08618, 0.2174, 0.08618, 0.1861, 0.09569, 0.2174, 0.4138, 0.1861, 0.4043, 0.1861, 0.4043, 0.2174, 0.4138, 0.3681, 0.3681, 0.3428, 0.3889, 0.3428, 0.3889, 0.3681, 0.3681, 0.2174, 0.08618, 0.25, 0.08297, 0.25, 0.08297, 0.2174, 0.08618, 0.1861, 0.4043, 0.1572, 0.3889, 0.1572, 0.3889, 0.1861, 0.4043, 0.3428, 0.3889, 0.3139, 0.4043, 0.3139, 0.4043, 0.3428, 0.3889, 0.25, 0.08297, 0.2826, 0.08618, 0.2826, 0.08618, 0.25, 0.08297, 0.1572, 0.3889, 0.1319, 0.3681, 0.1319, 0.3681, 0.1572, 0.3889, 0.2826, 0.08618, 0.3139, 0.09569, 0.3139, 0.09569, 0.2826, 0.08618])
me_cylinder_004.update()

# ---- curves / text
txt_text_001 = bpy.data.curves.new('Text.001', 'FONT')
txt_text_001.dimensions = '2D'
txt_text_001.body = 'R'
txt_text_002 = bpy.data.curves.new('Text.002', 'FONT')
txt_text_002.dimensions = '2D'
txt_text_002.body = 'L'

# ---- objects
ob_light = bpy.data.objects.new('Light', light_light)
ob_camera = bpy.data.objects.new('Camera', cam_camera)
ob_cylinder = bpy.data.objects.new('Cylinder', me_cylinder)
ob_cube = bpy.data.objects.new('Cube', me_cube_003)
ob_cylinder_001 = bpy.data.objects.new('Cylinder.001', me_cylinder_003)
ob_cube_001 = bpy.data.objects.new('Cube.001', me_cube_005)
ob_cylinder_002 = bpy.data.objects.new('Cylinder.002', me_cylinder_004)
ob_text_001 = bpy.data.objects.new('Text.001', txt_text_001)
ob_text_002 = bpy.data.objects.new('Text.002', txt_text_002)

# ---- transforms, parenting, visibility, modifiers, constraints
ob_light.location = (4.076, 1.005, 5.904)
ob_light.rotation_euler = (0.6503, 0.05522, 1.866)
ob_light.lock_rotations_4d = False
ob_light.empty_display_type = 'ARROWS'
ob_light.color = (0.0, 0.0, 0.0, 0.0)
ob_light.lineart.crease_threshold = 0.0
ob_camera.location = (7.359, -6.926, 4.958)
ob_camera.rotation_euler = (1.109, 0.0, 0.8149)
ob_camera.lock_rotations_4d = False
ob_camera.empty_display_type = 'ARROWS'
ob_camera.color = (0.0, 0.0, 0.0, 0.0)
ob_camera.display_type = 'WIRE'
ob_camera.lineart.crease_threshold = 0.0
ob_cylinder.location = (-1.008, 8.507, 0.6223)
ob_cylinder.rotation_euler = (0.0, 1.571, 0.0)
ob_cylinder.scale = (0.2, 0.2, 0.1)
ob_cube.location = (0.0, 0.0, 0.0)
ob_cylinder_001.location = (-1.809, 0.0, 0.5577)
ob_cylinder_001.rotation_euler = (0.0, 1.571, 0.0)
ob_cylinder_001.scale = (0.2, 0.2, 0.1)
ob_cube_001.location = (0.0, 0.0, 1.186)
ob_cube_001.scale = (0.7, 1.2, 1.5)
ob_cylinder_002.location = (1.585, 0.0, 1.687)
ob_cylinder_002.rotation_euler = (0.0, 1.571, 0.0)
ob_cylinder_002.scale = (0.8, 0.8, 0.7)
ob_text_001.location = (-0.2675, -1.774, 1.34)
ob_text_001.rotation_euler = (1.571, 0.0, 0.0)
_m = ob_text_001.modifiers.new('Solidify', 'SOLIDIFY')
_m.thickness = 0.1
ob_text_002.location = (0.26, 1.69, 1.302)
ob_text_002.rotation_euler = (1.571, 0.0, 0.0)
ob_text_002.scale = (-1.0, 1.0, 1.0)
_m = ob_text_002.modifiers.new('Solidify', 'SOLIDIFY')
_m.thickness = 0.1

# ---- collection membership
col_collection.objects.link(ob_light)
col_collection.objects.link(ob_camera)
col_collection.objects.link(ob_cylinder)
col_collection.objects.link(ob_cube)
col_collection.objects.link(ob_cylinder_001)
col_collection.objects.link(ob_cube_001)
col_collection.objects.link(ob_cylinder_002)
col_collection.objects.link(ob_text_001)
col_collection.objects.link(ob_text_002)

# ---- scene / render settings (as saved in the file)
scene.camera = ob_camera
scene.frame_start = 1; scene.frame_end = 250; scene.frame_set(1)
scene.render.engine = 'BLENDER_EEVEE_NEXT'
scene.cycles.sampling_pattern = 'TABULATED_SOBOL'
scene.cycles.use_light_tree = False
scene.view_settings.view_transform = 'Filmic'
bpy.context.view_layer.update()
